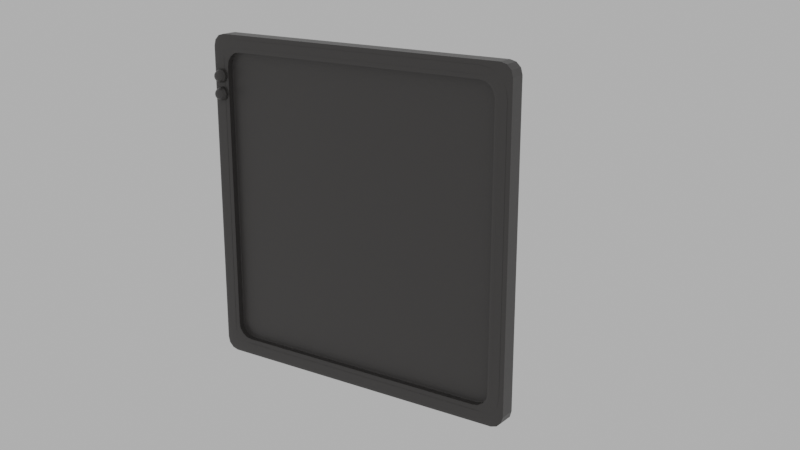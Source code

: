 # Source: monitor.blend  (saved by Blender 2.93.21; exported with 4.5.12 LTS)
import bpy
from mathutils import Matrix  # noqa: F401  (used for matrix-valued properties, if any)

bpy.ops.wm.read_factory_settings(use_empty=True)
scene = bpy.context.scene
scene.name = 'Scene'

# ---- collections
col_collection = bpy.data.collections.new('Collection'); scene.collection.children.link(col_collection)

# ---- materials (node trees are filled in below, after node groups)
mat_material = bpy.data.materials.new('Material')
mat_material.alpha_threshold = 0.0
mat_material.use_transparent_shadow = False
mat_material.line_color = (0.0, 0.0, 0.0, 1.0)

# ---- material node trees
mat_material.use_nodes = True; mat_material.node_tree.nodes.clear()
_N = mat_material.node_tree.nodes; _L = mat_material.node_tree.links
n0 = _N.new('ShaderNodeOutputMaterial'); n0.name = 'Material Output'; n0.location = (300, 300)
n1 = _N.new('ShaderNodeBsdfPrincipled'); n1.name = 'Principled BSDF'; n1.location = (10, 300)
n1.distribution = 'GGX'
n1.subsurface_method = 'BURLEY'
n1.inputs[0].default_value = (0.05222, 0.04925, 0.04798, 1.0)
n1.inputs[2].default_value = 0.4
n1.inputs[3].default_value = 1.45
n1.inputs[27].default_value = (0.0, 0.0, 0.0, 1.0)
n1.inputs[28].default_value = 1.0
_L.new(n1.outputs[0], n0.inputs[0])
n0.is_active_output = True

# ---- world
world_world = bpy.data.worlds.new('World'); scene.world = world_world
world_world.use_nodes = True; world_world.node_tree.nodes.clear()
_N = world_world.node_tree.nodes; _L = world_world.node_tree.links
n0 = _N.new('ShaderNodeOutputWorld'); n0.name = 'World Output'; n0.location = (300, 300)
n1 = _N.new('ShaderNodeBackground'); n1.name = 'Background'; n1.location = (10, 300)
n1.inputs[0].default_value = (0.686, 0.686, 0.686, 1.0)
n1.inputs[1].default_value = 0.7
_L.new(n1.outputs[0], n0.inputs[0])
n0.is_active_output = True
world_world.color = (0.05088, 0.05088, 0.05088)
world_world.use_sun_shadow = False
world_world.sun_shadow_jitter_overblur = 0.0

# ---- cameras
cam_x = bpy.data.cameras.new('Камера')

# ---- meshes
me_cube = bpy.data.meshes.new('Cube')
me_cube.from_pydata([(0.81, -0.1485, 0.81), (0.81, -0.2385, 0.9), (0.9, -0.2385, 0.81), (0.81, -0.1554, 0.8444), (0.81, -0.1749, 0.8736), (0.8444, -0.1554, 0.81), (0.8453, -0.1637, 0.8453), (0.8435, -0.1795, 0.8691), (0.862, -0.1866, 0.862), (0.8444, -0.2385, 0.8931), (0.8736, -0.2385, 0.8736), (0.81, -0.2041, 0.8931), (0.8453, -0.2032, 0.8849), (0.8691, -0.205, 0.8691), (0.8931, -0.2041, 0.81), (0.8736, -0.1749, 0.81), (0.8931, -0.2385, 0.8444), (0.8849, -0.2032, 0.8453), (0.8691, -0.1795, 0.8435), (0.81, -0.2385, -0.9), (0.81, -0.1485, -0.81), (0.9, -0.2385, -0.81), (0.81, -0.2041, -0.8931), (0.81, -0.1749, -0.8736), (0.8444, -0.2385, -0.8931), (0.8453, -0.2032, -0.8849), (0.8435, -0.1795, -0.8691), (0.862, -0.1866, -0.862), (0.8444, -0.1554, -0.81), (0.8736, -0.1749, -0.81), (0.81, -0.1554, -0.8444), (0.8453, -0.1637, -0.8453), (0.8691, -0.1795, -0.8435), (0.8931, -0.2385, -0.8444), (0.8736, -0.2385, -0.8736), (0.8931, -0.2041, -0.81), (0.8849, -0.2032, -0.8453), (0.8691, -0.205, -0.8691), (-0.81, -0.1485, 0.81), (-0.9, -0.2385, 0.81), (-0.81, -0.2385, 0.9), (-0.8444, -0.1554, 0.81), (-0.8736, -0.1749, 0.81), (-0.81, -0.1554, 0.8444), (-0.8453, -0.1637, 0.8453), (-0.8691, -0.1795, 0.8435), (-0.862, -0.1866, 0.862), (-0.8931, -0.2385, 0.8444), (-0.8736, -0.2385, 0.8736), (-0.8931, -0.2041, 0.81), (-0.8849, -0.2032, 0.8453), (-0.8691, -0.205, 0.8691), (-0.81, -0.2041, 0.8931), (-0.81, -0.1749, 0.8736), (-0.8444, -0.2385, 0.8931), (-0.8453, -0.2032, 0.8849), (-0.8435, -0.1795, 0.8691), (-0.9, -0.2385, -0.81), (-0.81, -0.1485, -0.81), (-0.81, -0.2385, -0.9), (-0.8931, -0.2041, -0.81), (-0.8736, -0.1749, -0.81), (-0.8931, -0.2385, -0.8444), (-0.8849, -0.2032, -0.8453), (-0.8691, -0.1795, -0.8435), (-0.862, -0.1866, -0.862), (-0.81, -0.1554, -0.8444), (-0.81, -0.1749, -0.8736), (-0.8444, -0.1554, -0.81), (-0.8453, -0.1637, -0.8453), (-0.8435, -0.1795, -0.8691), (-0.8444, -0.2385, -0.8931), (-0.8736, -0.2385, -0.8736), (-0.81, -0.2041, -0.8931), (-0.8453, -0.2032, -0.8849), (-0.8691, -0.205, -0.8691), (0.9266, 1.0, 0.9266), (0.9266, 0.9266, 1.0), (1.0, 0.9266, 0.9266), (0.9266, 0.9902, 0.9632), (0.9632, 0.9902, 0.9266), (0.9617, 0.9807, 0.9617), (0.9632, 0.9266, 0.9902), (0.9266, 0.9632, 0.9902), (0.9617, 0.9617, 0.9807), (0.9902, 0.9632, 0.9266), (0.9902, 0.9266, 0.9632), (0.9807, 0.9617, 0.9617), (0.9266, 1.0, -0.9266), (1.0, 0.9266, -0.9266), (0.9266, 0.9266, -1.0), (0.9632, 0.9902, -0.9266), (0.9266, 0.9902, -0.9632), (0.9617, 0.9807, -0.9617), (0.9902, 0.9266, -0.9632), (0.9902, 0.9632, -0.9266), (0.9807, 0.9617, -0.9617), (0.9266, 0.9632, -0.9902), (0.9632, 0.9266, -0.9902), (0.9617, 0.9617, -0.9807), (0.9266, -0.9266, 1.0), (0.9266, -1.0, 0.9266), (1.0, -0.9266, 0.9266), (0.9266, -0.9632, 0.9902), (0.9632, -0.9266, 0.9902), (0.9617, -0.9617, 0.9807), (0.9632, -0.9902, 0.9266), (0.9266, -0.9902, 0.9632), (0.9617, -0.9807, 0.9617), (0.9902, -0.9266, 0.9632), (0.9902, -0.9632, 0.9266), (0.9807, -0.9617, 0.9617), (0.9266, -1.0, -0.9266), (0.9266, -0.9266, -1.0), (1.0, -0.9266, -0.9266), (0.9266, -0.9891, -0.9626), (0.9626, -0.9891, -0.9266), (0.9615, -0.9809, -0.9615), (0.9626, -0.9266, -0.9891), (0.9266, -0.9626, -0.9891), (0.9615, -0.9615, -0.9809), (0.9891, -0.9626, -0.9266), (0.9891, -0.9266, -0.9626), (0.9809, -0.9615, -0.9615), (-0.9266, 0.9266, 1.0), (-0.9266, 1.0, 0.9266), (-1.0, 0.9266, 0.9266), (-0.9266, 0.9632, 0.9902), (-0.9632, 0.9266, 0.9902), (-0.9617, 0.9617, 0.9807), (-0.9632, 0.9902, 0.9266), (-0.9266, 0.9902, 0.9632), (-0.9617, 0.9807, 0.9617), (-0.9902, 0.9266, 0.9632), (-0.9902, 0.9632, 0.9266), (-0.9807, 0.9617, 0.9617), (-1.0, 0.9266, -0.9266), (-0.9266, 1.0, -0.9266), (-0.9266, 0.9266, -1.0), (-0.9902, 0.9632, -0.9266), (-0.9902, 0.9266, -0.9632), (-0.9807, 0.9617, -0.9617), (-0.9266, 0.9902, -0.9632), (-0.9632, 0.9902, -0.9266), (-0.9617, 0.9807, -0.9617), (-0.9632, 0.9266, -0.9902), (-0.9266, 0.9632, -0.9902), (-0.9617, 0.9617, -0.9807), (-0.9266, -0.9266, 1.0), (-1.0, -0.9266, 0.9266), (-0.9266, -1.0, 0.9266), (-0.9632, -0.9266, 0.9902), (-0.9266, -0.9632, 0.9902), (-0.9617, -0.9617, 0.9807), (-0.9902, -0.9632, 0.9266), (-0.9902, -0.9266, 0.9632), (-0.9807, -0.9617, 0.9617), (-0.9266, -0.9902, 0.9632), (-0.9632, -0.9902, 0.9266), (-0.9617, -0.9807, 0.9617), (-1.0, -0.9266, -0.9266), (-0.9266, -0.9266, -1.0), (-0.9266, -1.0, -0.9266), (-0.9902, -0.9266, -0.9632), (-0.9902, -0.9632, -0.9266), (-0.9807, -0.9617, -0.9617), (-0.9266, -0.9632, -0.9902), (-0.9632, -0.9266, -0.9902), (-0.9617, -0.9617, -0.9807), (-0.9632, -0.9902, -0.9266), (-0.9266, -0.9902, -0.9632), (-0.9617, -0.9807, -0.9617), (-0.9266, -1.0, 0.9266), (-0.8736, -0.9266, 0.8736), (-0.9001, -0.9902, 0.9001), (-0.8807, -0.9633, 0.8807), (-0.8172, -1.0, 0.9734), (-0.81, -0.9266, 0.9), (-0.8136, -0.9902, 0.9367), (-0.811, -0.9633, 0.9098), (-0.8444, -0.9266, 0.8931), (-0.8731, -1.0, 0.9623), (-0.8483, -0.9633, 0.9024), (-0.8588, -0.9902, 0.9277), (0.8731, -1.0, 0.9623), (0.8444, -0.9266, 0.8931), (0.8588, -0.9902, 0.9277), (0.8483, -0.9633, 0.9024), (0.9623, -1.0, 0.8731), (0.8931, -0.9266, 0.8444), (0.9277, -0.9902, 0.8588), (0.9024, -0.9633, 0.8483), (0.9734, -1.0, -0.8172), (0.9, -0.9266, -0.81), (0.9367, -0.9902, -0.8136), (0.9098, -0.9633, -0.811), (0.9734, -1.0, 0.8172), (0.9, -0.9266, 0.81), (0.9367, -0.9902, 0.8136), (0.9098, -0.9633, 0.811), (0.9623, -1.0, -0.8731), (0.8931, -0.9266, -0.8444), (0.9277, -0.9902, -0.8588), (0.9024, -0.9633, -0.8483), (0.9266, -1.0, 0.9266), (0.8736, -0.9266, 0.8736), (0.9001, -0.9902, 0.9001), (0.8807, -0.9633, 0.8807), (0.9266, -1.0, -0.9266), (0.8736, -0.9266, -0.8736), (0.9001, -0.9902, -0.9001), (0.8807, -0.9633, -0.8807), (0.8172, -1.0, 0.9734), (0.81, -0.9266, 0.9), (0.8136, -0.9902, 0.9367), (0.811, -0.9633, 0.9098), (-0.9734, -1.0, -0.8172), (-0.9, -0.9266, -0.81), (-0.9367, -0.9902, -0.8136), (-0.9098, -0.9633, -0.811), (-0.9734, -1.0, 0.8172), (-0.9, -0.9266, 0.81), (-0.9367, -0.9902, 0.8136), (-0.9098, -0.9633, 0.811), (-0.9623, -1.0, -0.8731), (-0.8931, -0.9266, -0.8444), (-0.9277, -0.9902, -0.8588), (-0.9024, -0.9633, -0.8483), (-0.8736, -0.9266, -0.8736), (-0.9266, -1.0, -0.9266), (-0.8807, -0.9633, -0.8807), (-0.9001, -0.9902, -0.9001), (-0.8931, -0.9266, 0.8444), (-0.9623, -1.0, 0.8731), (-0.9024, -0.9633, 0.8483), (-0.9277, -0.9902, 0.8588), (-0.8731, -1.0, -0.9623), (-0.8444, -0.9266, -0.8931), (-0.8588, -0.9902, -0.9277), (-0.8483, -0.9633, -0.9024), (0.8172, -1.0, -0.9734), (0.81, -0.9266, -0.9), (0.8136, -0.9902, -0.9367), (0.811, -0.9633, -0.9098), (0.8731, -1.0, -0.9623), (0.8444, -0.9266, -0.8931), (0.8588, -0.9902, -0.9277), (0.8483, -0.9633, -0.9024), (-0.8172, -1.0, -0.9734), (-0.81, -0.9266, -0.9), (-0.8136, -0.9902, -0.9367), (-0.811, -0.9633, -0.9098)], [], [(138, 90, 113, 161), (229, 162, 112, 208, 244, 240, 248, 236), (160, 149, 126, 136), (232, 47, 48, 173), (112, 101, 150, 162, 229, 224, 216, 220, 233, 172, 181, 176, 212, 184, 204, 188, 196, 192, 200, 208), (77, 124, 148, 100), (89, 78, 102, 114), (221, 39, 47, 232), (185, 9, 10, 205), (201, 33, 34, 209), (0, 5, 6, 3), (3, 6, 7, 4), (5, 15, 18, 6), (6, 18, 8, 7), (1, 11, 12, 9), (9, 12, 13, 10), (11, 4, 7, 12), (12, 7, 8, 13), (2, 16, 17, 14), (14, 17, 18, 15), (16, 10, 13, 17), (17, 13, 8, 18), (19, 24, 25, 22), (22, 25, 26, 23), (24, 34, 37, 25), (25, 37, 27, 26), (20, 30, 31, 28), (28, 31, 32, 29), (30, 23, 26, 31), (31, 26, 27, 32), (21, 35, 36, 33), (33, 36, 37, 34), (35, 29, 32, 36), (36, 32, 27, 37), (38, 43, 44, 41), (41, 44, 45, 42), (43, 53, 56, 44), (44, 56, 46, 45), (39, 49, 50, 47), (47, 50, 51, 48), (49, 42, 45, 50), (50, 45, 46, 51), (40, 54, 55, 52), (52, 55, 56, 53), (54, 48, 51, 55), (55, 51, 46, 56), (57, 62, 63, 60), (60, 63, 64, 61), (62, 72, 75, 63), (63, 75, 65, 64), (58, 68, 69, 66), (66, 69, 70, 67), (68, 61, 64, 69), (69, 64, 65, 70), (59, 73, 74, 71), (71, 74, 75, 72), (73, 67, 70, 74), (74, 70, 65, 75), (245, 24, 19, 241), (249, 59, 71, 237), (237, 71, 72, 228), (57, 39, 221, 217), (19, 22, 73, 59), (22, 23, 67, 73), (23, 30, 66, 67), (30, 20, 58, 66), (2, 14, 35, 21), (14, 15, 29, 35), (15, 5, 28, 29), (5, 0, 20, 28), (38, 41, 68, 58), (41, 42, 61, 68), (42, 49, 60, 61), (49, 39, 57, 60), (189, 16, 2, 197), (213, 1, 9, 185), (193, 21, 33, 201), (205, 10, 16, 189), (177, 40, 1, 213), (180, 54, 40, 177), (173, 48, 54, 180), (228, 72, 62, 225), (40, 52, 11, 1), (52, 53, 4, 11), (53, 43, 3, 4), (43, 38, 0, 3), (241, 19, 59, 249), (225, 62, 57, 217), (209, 34, 24, 245), (2, 21, 193, 197), (58, 20, 0, 38), (76, 79, 81, 80), (79, 83, 84, 81), (77, 82, 84, 83), (82, 86, 87, 84), (78, 85, 87, 86), (85, 80, 81, 87), (81, 84, 87), (88, 91, 93, 92), (91, 95, 96, 93), (89, 94, 96, 95), (94, 98, 99, 96), (90, 97, 99, 98), (97, 92, 93, 99), (93, 96, 99), (100, 103, 105, 104), (103, 107, 108, 105), (101, 106, 108, 107), (106, 110, 111, 108), (102, 109, 111, 110), (109, 104, 105, 111), (105, 108, 111), (112, 115, 117, 116), (115, 119, 120, 117), (113, 118, 120, 119), (118, 122, 123, 120), (114, 121, 123, 122), (121, 116, 117, 123), (117, 120, 123), (124, 127, 129, 128), (127, 131, 132, 129), (125, 130, 132, 131), (130, 134, 135, 132), (126, 133, 135, 134), (133, 128, 129, 135), (129, 132, 135), (136, 139, 141, 140), (139, 143, 144, 141), (137, 142, 144, 143), (142, 146, 147, 144), (138, 145, 147, 146), (145, 140, 141, 147), (141, 144, 147), (148, 151, 153, 152), (151, 155, 156, 153), (149, 154, 156, 155), (154, 158, 159, 156), (150, 157, 159, 158), (157, 152, 153, 159), (153, 156, 159), (160, 163, 165, 164), (163, 167, 168, 165), (161, 166, 168, 167), (166, 170, 171, 168), (162, 169, 171, 170), (169, 164, 165, 171), (165, 168, 171), (78, 89, 95, 85), (85, 95, 91, 80), (80, 91, 88, 76), (77, 100, 104, 82), (82, 104, 109, 86), (86, 109, 102, 78), (101, 112, 116, 106), (106, 116, 121, 110), (110, 121, 114, 102), (76, 125, 131, 79), (79, 131, 127, 83), (83, 127, 124, 77), (125, 137, 143, 130), (130, 143, 139, 134), (134, 139, 136, 126), (126, 149, 155, 133), (133, 155, 151, 128), (128, 151, 148, 124), (149, 160, 164, 154), (154, 164, 169, 158), (158, 169, 162, 150), (240, 244, 246, 242), (242, 246, 247, 243), (243, 247, 245, 241), (100, 148, 152, 103), (103, 152, 157, 107), (107, 157, 150, 101), (173, 180, 182, 175), (175, 182, 183, 174), (174, 183, 181, 172), (189, 197, 199, 191), (191, 199, 198, 190), (190, 198, 196, 188), (188, 204, 206, 190), (190, 206, 207, 191), (191, 207, 205, 189), (221, 232, 234, 223), (223, 234, 235, 222), (222, 235, 233, 220), (229, 236, 238, 231), (231, 238, 239, 230), (230, 239, 237, 228), (236, 248, 250, 238), (238, 250, 251, 239), (239, 251, 249, 237), (172, 233, 235, 174), (174, 235, 234, 175), (175, 234, 232, 173), (89, 114, 122, 94), (94, 122, 118, 98), (98, 118, 113, 90), (90, 138, 146, 97), (97, 146, 142, 92), (92, 142, 137, 88), (112, 162, 170, 115), (115, 170, 166, 119), (119, 166, 161, 113), (138, 161, 167, 145), (145, 167, 163, 140), (140, 163, 160, 136), (176, 181, 183, 178), (178, 183, 182, 179), (179, 182, 180, 177), (192, 196, 198, 194), (194, 198, 199, 195), (195, 199, 197, 193), (193, 201, 203, 195), (195, 203, 202, 194), (194, 202, 200, 192), (185, 205, 207, 187), (187, 207, 206, 186), (186, 206, 204, 184), (177, 213, 215, 179), (179, 215, 214, 178), (178, 214, 212, 176), (217, 221, 223, 219), (219, 223, 222, 218), (218, 222, 220, 216), (216, 224, 226, 218), (218, 226, 227, 219), (219, 227, 225, 217), (209, 245, 247, 211), (211, 247, 246, 210), (210, 246, 244, 208), (241, 249, 251, 243), (243, 251, 250, 242), (242, 250, 248, 240), (184, 212, 214, 186), (186, 214, 215, 187), (187, 215, 213, 185), (201, 209, 211, 203), (203, 211, 210, 202), (202, 210, 208, 200), (224, 229, 231, 226), (226, 231, 230, 227), (227, 230, 228, 225), (137, 125, 76, 88)])
_uv = me_cube.uv_layers.new(name='UVMap')
_uv.uv.foreach_set('vector', [0.1342, 0.5092, 0.3658, 0.5092, 0.3658, 0.7408, 0.1342, 0.7408, 0.3842, 0.9908, 0.3842, 0.9908, 0.3842, 0.7592, 0.3842, 0.7592, 0.3797, 0.7659, 0.3783, 0.7728, 0.3783, 0.9772, 0.3797, 0.9841, 0.3842, 0.009178, 0.6158, 0.009178, 0.6158, 0.2408, 0.3842, 0.2408, 0.6173, 0.1419, 0.6173, 0.2375, 0.625, 0.2375, 0.625, 0.1419, 0.3842, 0.7592, 0.6158, 0.7592, 0.6158, 0.9908, 0.3842, 0.9908, 0.3842, 0.9908, 0.3909, 0.9953, 0.3978, 0.9967, 0.6022, 0.9967, 0.6091, 0.9953, 0.6158, 0.9908, 0.6203, 0.9841, 0.6217, 0.9772, 0.6217, 0.7728, 0.6203, 0.7659, 0.6158, 0.7592, 0.6091, 0.7547, 0.6022, 0.7533, 0.3978, 0.7533, 0.3909, 0.7547, 0.3842, 0.7592, 0.6342, 0.5092, 0.8658, 0.5092, 0.8658, 0.7408, 0.6342, 0.7408, 0.3842, 0.5092, 0.6158, 0.5092, 0.6158, 0.7408, 0.3842, 0.7408, 0.6125, 0.1419, 0.6125, 0.2375, 0.6173, 0.2375, 0.6173, 0.1419, 0.6327, 0.6081, 0.6327, 0.5125, 0.625, 0.5125, 0.625, 0.6081, 0.3827, 0.6081, 0.3827, 0.5125, 0.375, 0.5125, 0.375, 0.6081, 0.6125, 0.4875, 0.6125, 0.4923, 0.6174, 0.4924, 0.6173, 0.4875, 0.6173, 0.4875, 0.6174, 0.4924, 0.625, 0.4922, 0.625, 0.4875, 0.6125, 0.4923, 0.6125, 0.5, 0.6172, 0.5, 0.6174, 0.4924, 0.6174, 0.4924, 0.6172, 0.5, 0.6232, 0.5, 0.625, 0.4922, 0.6375, 0.5125, 0.6375, 0.5077, 0.6326, 0.5076, 0.6327, 0.5125, 0.6327, 0.5125, 0.6326, 0.5076, 0.625, 0.5078, 0.625, 0.5125, 0.6375, 0.5077, 0.6375, 0.5, 0.6328, 0.5, 0.6326, 0.5076, 0.6326, 0.5076, 0.6328, 0.5, 0.6232, 0.5, 0.625, 0.5078, 0.6125, 0.5125, 0.6173, 0.5125, 0.6174, 0.5076, 0.6125, 0.5077, 0.6125, 0.5077, 0.6174, 0.5076, 0.6172, 0.5, 0.6125, 0.5, 0.6173, 0.5125, 0.625, 0.5125, 0.625, 0.5078, 0.6174, 0.5076, 0.6174, 0.5076, 0.625, 0.5078, 0.6232, 0.5, 0.6172, 0.5, 0.3625, 0.5125, 0.3673, 0.5125, 0.3674, 0.5076, 0.3625, 0.5077, 0.3625, 0.5077, 0.3674, 0.5076, 0.3672, 0.5, 0.3625, 0.5, 0.3673, 0.5125, 0.375, 0.5125, 0.375, 0.5078, 0.3674, 0.5076, 0.3674, 0.5076, 0.375, 0.5078, 0.375, 0.5018, 0.3672, 0.5, 0.3875, 0.4875, 0.3827, 0.4875, 0.3826, 0.4924, 0.3875, 0.4923, 0.3875, 0.4923, 0.3826, 0.4924, 0.3828, 0.5, 0.3875, 0.5, 0.3827, 0.4875, 0.375, 0.4875, 0.375, 0.4922, 0.3826, 0.4924, 0.3826, 0.4924, 0.375, 0.4922, 0.375, 0.5018, 0.3828, 0.5, 0.3875, 0.5125, 0.3875, 0.5077, 0.3826, 0.5076, 0.3827, 0.5125, 0.3827, 0.5125, 0.3826, 0.5076, 0.375, 0.5078, 0.375, 0.5125, 0.3875, 0.5077, 0.3875, 0.5, 0.3828, 0.5, 0.3826, 0.5076, 0.3826, 0.5076, 0.3828, 0.5, 0.375, 0.5018, 0.375, 0.5078, 0.6125, 0.2625, 0.6173, 0.2625, 0.6174, 0.2576, 0.6125, 0.2577, 0.6125, 0.2577, 0.6174, 0.2576, 0.6172, 0.25, 0.6125, 0.25, 0.6173, 0.2625, 0.625, 0.2625, 0.625, 0.2578, 0.6174, 0.2576, 0.6174, 0.2576, 0.625, 0.2578, 0.6197, 0.25, 0.6172, 0.25, 0.6125, 0.2375, 0.6125, 0.2423, 0.6174, 0.2424, 0.6173, 0.2375, 0.6173, 0.2375, 0.6174, 0.2424, 0.625, 0.2422, 0.625, 0.2375, 0.6125, 0.2423, 0.6125, 0.25, 0.6172, 0.25, 0.6174, 0.2424, 0.6174, 0.2424, 0.6172, 0.25, 0.625, 0.2447, 0.625, 0.2422, 0.8625, 0.5125, 0.8673, 0.5125, 0.8674, 0.5076, 0.8625, 0.5077, 0.8625, 0.5077, 0.8674, 0.5076, 0.8672, 0.5, 0.8625, 0.5, 0.8673, 0.5125, 0.875, 0.5125, 0.875, 0.5078, 0.8674, 0.5076, 0.8674, 0.5076, 0.875, 0.5078, 0.8697, 0.5, 0.8672, 0.5, 0.3875, 0.2375, 0.3827, 0.2375, 0.3826, 0.2424, 0.3875, 0.2423, 0.3875, 0.2423, 0.3826, 0.2424, 0.3828, 0.25, 0.3875, 0.25, 0.3827, 0.2375, 0.375, 0.2375, 0.375, 0.2422, 0.3826, 0.2424, 0.3826, 0.2424, 0.375, 0.2422, 0.3803, 0.25, 0.3828, 0.25, 0.3875, 0.2625, 0.3875, 0.2577, 0.3826, 0.2576, 0.3827, 0.2625, 0.3827, 0.2625, 0.3826, 0.2576, 0.375, 0.2578, 0.375, 0.2625, 0.3875, 0.2577, 0.3875, 0.25, 0.3828, 0.25, 0.3826, 0.2576, 0.3826, 0.2576, 0.3828, 0.25, 0.375, 0.2553, 0.375, 0.2578, 0.1375, 0.5125, 0.1375, 0.5077, 0.1326, 0.5076, 0.1327, 0.5125, 0.1327, 0.5125, 0.1326, 0.5076, 0.125, 0.5078, 0.125, 0.5125, 0.1375, 0.5077, 0.1375, 0.5, 0.1328, 0.5, 0.1326, 0.5076, 0.1326, 0.5076, 0.1328, 0.5, 0.125, 0.5053, 0.125, 0.5078, 0.3673, 0.6081, 0.3673, 0.5125, 0.3625, 0.5125, 0.3625, 0.6081, 0.1375, 0.6081, 0.1375, 0.5125, 0.1327, 0.5125, 0.1327, 0.6081, 0.1327, 0.6081, 0.1327, 0.5125, 0.125, 0.5125, 0.125, 0.6081, 0.3875, 0.2375, 0.6125, 0.2375, 0.6125, 0.1419, 0.3875, 0.1419, 0.3625, 0.5125, 0.3625, 0.5077, 0.1375, 0.5077, 0.1375, 0.5125, 0.3625, 0.5077, 0.3625, 0.5, 0.1375, 0.5, 0.1375, 0.5077, 0.375, 0.4875, 0.3827, 0.4875, 0.3827, 0.2625, 0.375, 0.2625, 0.3827, 0.4875, 0.3875, 0.4875, 0.3875, 0.2625, 0.3827, 0.2625, 0.6125, 0.5125, 0.6125, 0.5077, 0.3875, 0.5077, 0.3875, 0.5125, 0.6125, 0.5077, 0.6125, 0.5, 0.3875, 0.5, 0.3875, 0.5077, 0.6125, 0.5, 0.6125, 0.4923, 0.3875, 0.4923, 0.3875, 0.5, 0.6125, 0.4923, 0.6125, 0.4875, 0.3875, 0.4875, 0.3875, 0.4923, 0.6125, 0.2625, 0.6125, 0.2577, 0.3875, 0.2577, 0.3875, 0.2625, 0.6125, 0.2577, 0.6125, 0.25, 0.3875, 0.25, 0.3875, 0.2577, 0.6125, 0.25, 0.6125, 0.2423, 0.3875, 0.2423, 0.3875, 0.25, 0.6125, 0.2423, 0.6125, 0.2375, 0.3875, 0.2375, 0.3875, 0.2423, 0.6173, 0.6081, 0.6173, 0.5125, 0.6125, 0.5125, 0.6125, 0.6081, 0.6375, 0.6081, 0.6375, 0.5125, 0.6327, 0.5125, 0.6327, 0.6081, 0.3875, 0.6081, 0.3875, 0.5125, 0.3827, 0.5125, 0.3827, 0.6081, 0.625, 0.6081, 0.625, 0.5125, 0.6173, 0.5125, 0.6173, 0.6081, 0.8625, 0.6081, 0.8625, 0.5125, 0.6375, 0.5125, 0.6375, 0.6081, 0.8673, 0.6081, 0.8673, 0.5125, 0.8625, 0.5125, 0.8625, 0.6081, 0.875, 0.6081, 0.875, 0.5125, 0.8673, 0.5125, 0.8673, 0.6081, 0.375, 0.1419, 0.375, 0.2375, 0.3827, 0.2375, 0.3827, 0.1419, 0.8625, 0.5125, 0.8625, 0.5077, 0.6375, 0.5077, 0.6375, 0.5125, 0.8625, 0.5077, 0.8625, 0.5, 0.6375, 0.5, 0.6375, 0.5077, 0.625, 0.2625, 0.6173, 0.2625, 0.6173, 0.4875, 0.625, 0.4875, 0.6173, 0.2625, 0.6125, 0.2625, 0.6125, 0.4875, 0.6173, 0.4875, 0.3625, 0.6081, 0.3625, 0.5125, 0.1375, 0.5125, 0.1375, 0.6081, 0.3827, 0.1419, 0.3827, 0.2375, 0.3875, 0.2375, 0.3875, 0.1419, 0.375, 0.6081, 0.375, 0.5125, 0.3673, 0.5125, 0.3673, 0.6081, 0.6125, 0.5125, 0.3875, 0.5125, 0.3875, 0.6081, 0.6125, 0.6081, 0.3875, 0.2625, 0.3875, 0.4875, 0.6125, 0.4875, 0.6125, 0.2625, 0.6158, 0.4908, 0.6204, 0.4908, 0.6202, 0.4952, 0.6158, 0.4954, 0.6204, 0.4908, 0.625, 0.4908, 0.625, 0.4952, 0.6202, 0.4952, 0.6342, 0.5092, 0.6296, 0.5092, 0.6298, 0.5048, 0.6342, 0.5046, 0.6296, 0.5092, 0.625, 0.5092, 0.625, 0.5048, 0.6298, 0.5048, 0.6158, 0.5092, 0.6158, 0.5046, 0.6202, 0.5048, 0.6204, 0.5092, 0.6158, 0.5046, 0.6158, 0.5, 0.6202, 0.5, 0.6202, 0.5048, 0.6202, 0.4952, 0.625, 0.4952, 0.6202, 0.5, 0.3842, 0.4908, 0.3842, 0.4954, 0.3798, 0.4952, 0.3796, 0.4908, 0.3842, 0.4954, 0.3842, 0.5, 0.3798, 0.5, 0.3798, 0.4952, 0.3842, 0.5092, 0.3796, 0.5092, 0.3798, 0.5048, 0.3842, 0.5046, 0.3796, 0.5092, 0.375, 0.5092, 0.375, 0.5048, 0.3798, 0.5048, 0.3658, 0.5092, 0.3658, 0.5046, 0.3702, 0.5048, 0.3704, 0.5092, 0.3658, 0.5046, 0.3658, 0.5, 0.3702, 0.5, 0.3702, 0.5048, 0.3798, 0.4952, 0.3798, 0.5, 0.375, 0.4952, 0.6342, 0.7408, 0.6342, 0.7454, 0.6298, 0.7452, 0.6296, 0.7408, 0.6238, 0.7592, 0.625, 0.7592, 0.625, 0.7548, 0.6226, 0.7548, 0.6158, 0.7592, 0.6158, 0.7546, 0.6202, 0.7548, 0.6204, 0.7592, 0.6158, 0.7546, 0.6158, 0.75, 0.6202, 0.75, 0.6202, 0.7548, 0.6158, 0.7408, 0.6204, 0.7408, 0.6202, 0.7452, 0.6158, 0.7454, 0.6204, 0.7408, 0.625, 0.7408, 0.625, 0.7452, 0.6202, 0.7452, 0.6226, 0.7548, 0.6202, 0.75, 0.6202, 0.75, 0.3842, 0.7592, 0.3797, 0.7592, 0.3798, 0.7548, 0.3842, 0.7547, 0.3658, 0.7486, 0.3658, 0.75, 0.3702, 0.75, 0.3702, 0.7476, 0.3658, 0.7408, 0.3703, 0.7408, 0.3702, 0.7452, 0.3658, 0.7453, 0.3703, 0.7408, 0.375, 0.7408, 0.375, 0.7452, 0.3702, 0.7452, 0.3842, 0.7408, 0.3842, 0.7453, 0.3798, 0.7452, 0.3797, 0.7408, 0.3842, 0.7453, 0.3842, 0.75, 0.3798, 0.75, 0.3798, 0.7452, 0.3798, 0.7548, 0.3786, 0.7536, 0.3786, 0.7536, 0.8658, 0.5092, 0.8658, 0.5046, 0.8702, 0.5048, 0.8704, 0.5092, 0.6238, 0.2592, 0.625, 0.2592, 0.625, 0.2548, 0.6226, 0.2548, 0.6158, 0.2592, 0.6158, 0.2546, 0.6202, 0.2548, 0.6204, 0.2592, 0.6158, 0.2546, 0.6158, 0.25, 0.6202, 0.25, 0.6202, 0.2548, 0.6158, 0.2408, 0.6204, 0.2408, 0.6202, 0.2452, 0.6158, 0.2454, 0.6204, 0.2408, 0.625, 0.2408, 0.625, 0.2452, 0.6202, 0.2452, 0.6226, 0.2548, 0.6202, 0.25, 0.6202, 0.25, 0.3842, 0.2408, 0.3842, 0.2454, 0.3798, 0.2452, 0.3796, 0.2408, 0.3842, 0.2454, 0.3842, 0.25, 0.3798, 0.25, 0.3798, 0.2452, 0.3842, 0.2592, 0.3796, 0.2592, 0.3798, 0.2548, 0.3842, 0.2546, 0.1342, 0.5012, 0.1342, 0.5, 0.1298, 0.5, 0.1298, 0.5024, 0.1342, 0.5092, 0.1296, 0.5092, 0.1298, 0.5048, 0.1342, 0.5046, 0.1296, 0.5092, 0.125, 0.5092, 0.125, 0.5048, 0.1298, 0.5048, 0.3798, 0.2452, 0.3798, 0.25, 0.375, 0.2452, 0.8658, 0.7408, 0.8704, 0.7408, 0.8702, 0.7452, 0.8658, 0.7454, 0.6238, 0.009178, 0.625, 0.009178, 0.625, 0.004789, 0.6226, 0.004789, 0.6158, 0.009178, 0.6158, 0.004595, 0.6202, 0.004789, 0.6204, 0.009178, 0.6158, 0.004595, 0.6158, 0.0, 0.6202, 0.0, 0.6202, 0.004789, 0.6158, 0.9908, 0.6204, 0.9908, 0.6202, 0.9952, 0.6158, 0.9954, 0.6204, 0.9908, 0.625, 0.9908, 0.625, 0.9952, 0.6202, 0.9952, 0.6226, 0.004789, 0.6202, 0.0, 0.6202, 0.0, 0.3842, 0.009178, 0.3796, 0.009178, 0.3798, 0.004789, 0.3842, 0.004595, 0.1262, 0.7408, 0.125, 0.7408, 0.125, 0.7452, 0.1274, 0.7452, 0.1342, 0.7408, 0.1342, 0.7454, 0.1298, 0.7452, 0.1296, 0.7408, 0.1342, 0.7454, 0.1342, 0.75, 0.1298, 0.75, 0.1298, 0.7452, 0.3842, 0.9908, 0.3842, 0.9954, 0.3798, 0.9952, 0.3796, 0.9908, 0.3842, 0.001226, 0.3842, 0.0, 0.3798, 0.0, 0.3798, 0.002417, 0.3798, 0.004789, 0.375, 0.004789, 0.3798, 0.0, 0.6158, 0.5092, 0.3842, 0.5092, 0.3842, 0.5046, 0.6158, 0.5046, 0.6158, 0.5046, 0.3842, 0.5046, 0.3842, 0.4954, 0.6158, 0.4954, 0.6158, 0.4954, 0.3842, 0.4954, 0.3842, 0.4908, 0.6158, 0.4908, 0.6342, 0.5092, 0.6342, 0.7408, 0.6296, 0.7408, 0.6296, 0.5092, 0.6296, 0.5092, 0.6296, 0.7408, 0.6204, 0.7408, 0.6204, 0.5092, 0.6204, 0.5092, 0.6204, 0.7408, 0.6158, 0.7408, 0.6158, 0.5092, 0.6158, 0.7592, 0.3842, 0.7592, 0.3842, 0.7547, 0.6158, 0.7546, 0.6158, 0.7546, 0.3842, 0.7547, 0.3842, 0.7453, 0.6158, 0.7454, 0.6158, 0.7454, 0.3842, 0.7453, 0.3842, 0.7408, 0.6158, 0.7408, 0.6158, 0.4908, 0.6158, 0.2592, 0.6204, 0.2592, 0.6204, 0.4908, 0.6204, 0.4908, 0.6204, 0.2592, 0.625, 0.2592, 0.625, 0.4908, 0.6342, 0.5046, 0.8658, 0.5046, 0.8658, 0.5092, 0.6342, 0.5092, 0.6158, 0.2592, 0.3842, 0.2592, 0.3842, 0.2546, 0.6158, 0.2546, 0.6158, 0.2546, 0.3842, 0.2546, 0.3842, 0.2454, 0.6158, 0.2454, 0.6158, 0.2454, 0.3842, 0.2454, 0.3842, 0.2408, 0.6158, 0.2408, 0.6158, 0.2408, 0.6158, 0.009178, 0.6204, 0.009178, 0.6204, 0.2408, 0.6204, 0.2408, 0.6204, 0.009178, 0.625, 0.009178, 0.625, 0.2408, 0.8704, 0.5092, 0.8704, 0.7408, 0.8658, 0.7408, 0.8658, 0.5092, 0.6158, 0.009178, 0.3842, 0.009178, 0.3842, 0.004595, 0.6158, 0.004595, 0.6158, 0.004595, 0.3842, 0.004595, 0.3842, 0.0, 0.6158, 0.0, 0.6158, 0.9954, 0.3842, 0.9954, 0.3842, 0.9908, 0.6158, 0.9908, 0.3783, 0.7728, 0.3797, 0.7659, 0.384, 0.7677, 0.3829, 0.7733, 0.3829, 0.7733, 0.384, 0.7677, 0.3884, 0.7694, 0.3875, 0.7738, 0.3624, 0.6132, 0.3676, 0.6132, 0.3673, 0.6081, 0.3625, 0.6081, 0.6342, 0.7408, 0.8658, 0.7408, 0.8658, 0.7454, 0.6342, 0.7454, 0.625, 0.7592, 0.625, 0.9908, 0.6204, 0.9908, 0.6204, 0.7592, 0.6204, 0.7592, 0.6204, 0.9908, 0.6158, 0.9908, 0.6158, 0.7592, 0.875, 0.6081, 0.8673, 0.6081, 0.8669, 0.6132, 0.8754, 0.6132, 0.6092, 0.9842, 0.6116, 0.9806, 0.616, 0.9823, 0.6125, 0.9875, 0.6125, 0.9875, 0.616, 0.9823, 0.6203, 0.9841, 0.6158, 0.9908, 0.6173, 0.6081, 0.6125, 0.6081, 0.6124, 0.6132, 0.6176, 0.6132, 0.6056, 0.7634, 0.6012, 0.7625, 0.6017, 0.7579, 0.6073, 0.759, 0.6073, 0.759, 0.6017, 0.7579, 0.6022, 0.7533, 0.6091, 0.7547, 0.6091, 0.7547, 0.6158, 0.7592, 0.6125, 0.7625, 0.6073, 0.759, 0.6073, 0.759, 0.6125, 0.7625, 0.6092, 0.7658, 0.6056, 0.7634, 0.6169, 0.6132, 0.6254, 0.6132, 0.625, 0.6081, 0.6173, 0.6081, 0.6125, 0.1419, 0.6173, 0.1419, 0.6176, 0.1368, 0.6124, 0.1368, 0.6012, 0.9875, 0.6056, 0.9866, 0.6073, 0.991, 0.6017, 0.9921, 0.6017, 0.9921, 0.6073, 0.991, 0.6091, 0.9953, 0.6022, 0.9967, 0.3842, 0.9908, 0.3797, 0.9841, 0.384, 0.9823, 0.3875, 0.9875, 0.3875, 0.9875, 0.384, 0.9823, 0.3884, 0.9806, 0.3908, 0.9842, 0.1246, 0.6132, 0.1331, 0.6132, 0.1327, 0.6081, 0.125, 0.6081, 0.3797, 0.9841, 0.3783, 0.9772, 0.3829, 0.9767, 0.384, 0.9823, 0.384, 0.9823, 0.3829, 0.9767, 0.3875, 0.9762, 0.3884, 0.9806, 0.1324, 0.6132, 0.1376, 0.6132, 0.1375, 0.6081, 0.1327, 0.6081, 0.6158, 0.9908, 0.6091, 0.9953, 0.6073, 0.991, 0.6125, 0.9875, 0.6125, 0.9875, 0.6073, 0.991, 0.6056, 0.9866, 0.6092, 0.9842, 0.6254, 0.1368, 0.6169, 0.1368, 0.6173, 0.1419, 0.625, 0.1419, 0.3842, 0.5092, 0.3842, 0.7408, 0.3797, 0.7408, 0.3796, 0.5092, 0.3796, 0.5092, 0.3797, 0.7408, 0.3703, 0.7408, 0.3704, 0.5092, 0.3704, 0.5092, 0.3703, 0.7408, 0.3658, 0.7408, 0.3658, 0.5092, 0.3658, 0.5092, 0.1342, 0.5092, 0.1342, 0.5046, 0.3658, 0.5046, 0.3658, 0.5046, 0.1342, 0.5046, 0.1342, 0.5, 0.3658, 0.5, 0.3796, 0.4908, 0.3796, 0.2592, 0.3842, 0.2592, 0.3842, 0.4908, 0.3842, 0.7592, 0.3842, 0.9908, 0.3796, 0.9908, 0.3797, 0.7592, 0.3658, 0.75, 0.1342, 0.75, 0.1342, 0.7454, 0.3658, 0.7453, 0.3658, 0.7453, 0.1342, 0.7454, 0.1342, 0.7408, 0.3658, 0.7408, 0.1342, 0.5092, 0.1342, 0.7408, 0.1296, 0.7408, 0.1296, 0.5092, 0.1296, 0.5092, 0.1296, 0.7408, 0.125, 0.7408, 0.125, 0.5092, 0.3796, 0.2408, 0.3796, 0.009178, 0.3842, 0.009178, 0.3842, 0.2408, 0.6217, 0.9772, 0.6203, 0.9841, 0.616, 0.9823, 0.6171, 0.9767, 0.6171, 0.9767, 0.616, 0.9823, 0.6116, 0.9806, 0.6125, 0.9762, 0.8624, 0.6132, 0.8676, 0.6132, 0.8673, 0.6081, 0.8625, 0.6081, 0.3978, 0.7533, 0.6022, 0.7533, 0.6017, 0.7579, 0.3983, 0.7579, 0.3983, 0.7579, 0.6017, 0.7579, 0.6012, 0.7625, 0.3987, 0.7625, 0.3874, 0.6132, 0.6126, 0.6132, 0.6125, 0.6081, 0.3875, 0.6081, 0.3875, 0.6081, 0.3827, 0.6081, 0.3824, 0.6132, 0.3876, 0.6132, 0.3987, 0.7625, 0.3944, 0.7634, 0.3927, 0.759, 0.3983, 0.7579, 0.3983, 0.7579, 0.3927, 0.759, 0.3909, 0.7547, 0.3978, 0.7533, 0.6327, 0.6081, 0.625, 0.6081, 0.6246, 0.6132, 0.6331, 0.6132, 0.6116, 0.7694, 0.6092, 0.7658, 0.6125, 0.7625, 0.616, 0.7677, 0.616, 0.7677, 0.6125, 0.7625, 0.6158, 0.7592, 0.6203, 0.7659, 0.8625, 0.6081, 0.6375, 0.6081, 0.6374, 0.6132, 0.8626, 0.6132, 0.6125, 0.9762, 0.6125, 0.7738, 0.6171, 0.7733, 0.6171, 0.9767, 0.6171, 0.9767, 0.6171, 0.7733, 0.6217, 0.7728, 0.6217, 0.9772, 0.3875, 0.1419, 0.6125, 0.1419, 0.6126, 0.1368, 0.3874, 0.1368, 0.3988, 0.9875, 0.6012, 0.9875, 0.6017, 0.9921, 0.3983, 0.9921, 0.3983, 0.9921, 0.6017, 0.9921, 0.6022, 0.9967, 0.3978, 0.9967, 0.3978, 0.9967, 0.3909, 0.9953, 0.3927, 0.991, 0.3983, 0.9921, 0.3983, 0.9921, 0.3927, 0.991, 0.3944, 0.9866, 0.3988, 0.9875, 0.3876, 0.1368, 0.3824, 0.1368, 0.3827, 0.1419, 0.3875, 0.1419, 0.375, 0.6081, 0.3673, 0.6081, 0.3669, 0.6132, 0.3754, 0.6132, 0.3908, 0.7658, 0.3884, 0.7694, 0.384, 0.7677, 0.3875, 0.7625, 0.3875, 0.7625, 0.384, 0.7677, 0.3797, 0.7659, 0.3842, 0.7592, 0.3625, 0.6081, 0.1375, 0.6081, 0.1374, 0.6132, 0.3626, 0.6132, 0.3875, 0.7738, 0.3875, 0.9762, 0.3829, 0.9767, 0.3829, 0.7733, 0.3829, 0.7733, 0.3829, 0.9767, 0.3783, 0.9772, 0.3783, 0.7728, 0.6203, 0.7659, 0.6217, 0.7728, 0.6171, 0.7733, 0.616, 0.7677, 0.616, 0.7677, 0.6171, 0.7733, 0.6125, 0.7738, 0.6116, 0.7694, 0.6324, 0.6132, 0.6376, 0.6132, 0.6375, 0.6081, 0.6327, 0.6081, 0.3827, 0.6081, 0.375, 0.6081, 0.3746, 0.6132, 0.3831, 0.6132, 0.3944, 0.7634, 0.3908, 0.7658, 0.3875, 0.7625, 0.3927, 0.759, 0.3927, 0.759, 0.3875, 0.7625, 0.3842, 0.7592, 0.3909, 0.7547, 0.3909, 0.9953, 0.3842, 0.9908, 0.3875, 0.9875, 0.3927, 0.991, 0.3927, 0.991, 0.3875, 0.9875, 0.3908, 0.9842, 0.3944, 0.9866, 0.3831, 0.1368, 0.3746, 0.1368, 0.375, 0.1419, 0.3827, 0.1419, 0.3842, 0.2592, 0.6158, 0.2592, 0.6158, 0.4908, 0.3842, 0.4908])
me_cube.materials.append(mat_material)
me_cube.use_remesh_preserve_volume = False
me_cube.use_remesh_preserve_attributes = False
me_cube.use_mirror_vertex_groups = False
me_cube.update()
me_001 = bpy.data.meshes.new('Цилиндр.001')
me_001.from_pydata([(0.0, 0.025, -0.02), (0.0, 0.025, 0.02), (0.004877, 0.02452, -0.02), (0.004877, 0.02452, 0.02), (0.009567, 0.0231, -0.02), (0.009567, 0.0231, 0.02), (0.01389, 0.02079, -0.02), (0.01389, 0.02079, 0.02), (0.01768, 0.01768, -0.02), (0.01768, 0.01768, 0.02), (0.02079, 0.01389, -0.02), (0.02079, 0.01389, 0.02), (0.0231, 0.009567, -0.02), (0.0231, 0.009567, 0.02), (0.02452, 0.004877, -0.02), (0.02452, 0.004877, 0.02), (0.025, -1.093e-09, -0.02), (0.025, -1.093e-09, 0.02), (0.02452, -0.004877, -0.02), (0.02452, -0.004877, 0.02), (0.0231, -0.009567, -0.02), (0.0231, -0.009567, 0.02), (0.02079, -0.01389, -0.02), (0.02079, -0.01389, 0.02), (0.01768, -0.01768, -0.02), (0.01768, -0.01768, 0.02), (0.01389, -0.02079, -0.02), (0.01389, -0.02079, 0.02), (0.009567, -0.0231, -0.02), (0.009567, -0.0231, 0.02), (0.004877, -0.02452, -0.02), (0.004877, -0.02452, 0.02), (-2.186e-09, -0.025, -0.02), (-2.186e-09, -0.025, 0.02), (-0.004877, -0.02452, -0.02), (-0.004877, -0.02452, 0.02), (-0.009567, -0.0231, -0.02), (-0.009567, -0.0231, 0.02), (-0.01389, -0.02079, -0.02), (-0.01389, -0.02079, 0.02), (-0.01768, -0.01768, -0.02), (-0.01768, -0.01768, 0.02), (-0.02079, -0.01389, -0.02), (-0.02079, -0.01389, 0.02), (-0.0231, -0.009567, -0.02), (-0.0231, -0.009567, 0.02), (-0.02452, -0.004877, -0.02), (-0.02452, -0.004877, 0.02), (-0.025, 2.981e-10, -0.02), (-0.025, 2.981e-10, 0.02), (-0.02452, 0.004877, -0.02), (-0.02452, 0.004877, 0.02), (-0.0231, 0.009567, -0.02), (-0.0231, 0.009567, 0.02), (-0.02079, 0.01389, -0.02), (-0.02079, 0.01389, 0.02), (-0.01768, 0.01768, -0.02), (-0.01768, 0.01768, 0.02), (-0.01389, 0.02079, -0.02), (-0.01389, 0.02079, 0.02), (-0.009567, 0.0231, -0.02), (-0.009567, 0.0231, 0.02), (-0.004877, 0.02452, -0.02), (-0.004877, 0.02452, 0.02), (0.00368, 0.0185, 0.04393), (1.737e-10, 0.01886, 0.04393), (0.007219, 0.01743, 0.04393), (0.01048, 0.01568, 0.04393), (0.01334, 0.01334, 0.04393), (0.01568, 0.01048, 0.04393), (0.01743, 0.007219, 0.04393), (0.0185, 0.00368, 0.04393), (0.01886, -8.246e-10, 0.04393), (0.0185, -0.00368, 0.04393), (0.01743, -0.007219, 0.04393), (0.01568, -0.01048, 0.04393), (0.01334, -0.01334, 0.04393), (0.01048, -0.01568, 0.04393), (0.007219, -0.01743, 0.04393), (0.00368, -0.0185, 0.04393), (-1.475e-09, -0.01886, 0.04393), (-0.00368, -0.0185, 0.04393), (-0.007219, -0.01743, 0.04393), (-0.01048, -0.01568, 0.04393), (-0.01334, -0.01334, 0.04393), (-0.01568, -0.01048, 0.04393), (-0.01743, -0.007219, 0.04393), (-0.0185, -0.00368, 0.04393), (-0.01886, 2.249e-10, 0.04393), (-0.0185, 0.00368, 0.04393), (-0.01743, 0.007219, 0.04393), (-0.01568, 0.01048, 0.04393), (-0.01334, 0.01334, 0.04393), (-0.01048, 0.01568, 0.04393), (-0.007219, 0.01743, 0.04393), (-0.00368, 0.0185, 0.04393), (0.002543, 0.01279, 0.05636), (1.937e-10, 0.01304, 0.05636), (0.004989, 0.01204, 0.05636), (0.007243, 0.01084, 0.05636), (0.009218, 0.009218, 0.05636), (0.01084, 0.007243, 0.05636), (0.01204, 0.004989, 0.05636), (0.01279, 0.002543, 0.05636), (0.01304, -6.058e-10, 0.05636), (0.01279, -0.002543, 0.05636), (0.01204, -0.004989, 0.05636), (0.01084, -0.007243, 0.05636), (0.009218, -0.009218, 0.05636), (0.007243, -0.01084, 0.05636), (0.004989, -0.01204, 0.05636), (0.002543, -0.01279, 0.05636), (-9.46e-10, -0.01304, 0.05636), (-0.002543, -0.01279, 0.05636), (-0.004989, -0.01204, 0.05636), (-0.007243, -0.01084, 0.05636), (-0.009218, -0.009218, 0.05636), (-0.01084, -0.007243, 0.05636), (-0.01204, -0.004989, 0.05636), (-0.01279, -0.002543, 0.05636), (-0.01304, 1.195e-10, 0.05636), (-0.01279, 0.002543, 0.05636), (-0.01204, 0.004989, 0.05636), (-0.01084, 0.007243, 0.05636), (-0.009218, 0.009218, 0.05636), (-0.007243, 0.01084, 0.05636), (-0.004989, 0.01204, 0.05636), (-0.002543, 0.01279, 0.05636), (0.001045, 0.005252, 0.06256), (2.296e-10, 0.005355, 0.06256), (0.002049, 0.004947, 0.06256), (0.002975, 0.004452, 0.06256), (0.003786, 0.003786, 0.06256), (0.004452, 0.002975, 0.06256), (0.004947, 0.002049, 0.06256), (0.005252, 0.001045, 0.06256), (0.005355, -3.174e-10, 0.06256), (0.005252, -0.001045, 0.06256), (0.004947, -0.002049, 0.06256), (0.004452, -0.002975, 0.06256), (0.003786, -0.003786, 0.06256), (0.002975, -0.004452, 0.06256), (0.002049, -0.004947, 0.06256), (0.001045, -0.005252, 0.06256), (-2.385e-10, -0.005355, 0.06256), (-0.001045, -0.005252, 0.06256), (-0.002049, -0.004947, 0.06256), (-0.002975, -0.004452, 0.06256), (-0.003786, -0.003786, 0.06256), (-0.004452, -0.002975, 0.06256), (-0.004947, -0.002049, 0.06256), (-0.005252, -0.001045, 0.06256), (-0.005355, -1.952e-11, 0.06256), (-0.005252, 0.001045, 0.06256), (-0.004947, 0.002049, 0.06256), (-0.004452, 0.002975, 0.06256), (-0.003786, 0.003786, 0.06256), (-0.002975, 0.004452, 0.06256), (-0.002049, 0.004947, 0.06256), (-0.001045, 0.005252, 0.06256)], [], [(0, 1, 3, 2), (2, 3, 5, 4), (4, 5, 7, 6), (6, 7, 9, 8), (8, 9, 11, 10), (10, 11, 13, 12), (12, 13, 15, 14), (14, 15, 17, 16), (16, 17, 19, 18), (18, 19, 21, 20), (20, 21, 23, 22), (22, 23, 25, 24), (24, 25, 27, 26), (26, 27, 29, 28), (28, 29, 31, 30), (30, 31, 33, 32), (32, 33, 35, 34), (34, 35, 37, 36), (36, 37, 39, 38), (38, 39, 41, 40), (40, 41, 43, 42), (42, 43, 45, 44), (44, 45, 47, 46), (46, 47, 49, 48), (48, 49, 51, 50), (50, 51, 53, 52), (52, 53, 55, 54), (54, 55, 57, 56), (56, 57, 59, 58), (58, 59, 61, 60), (27, 25, 76, 77), (60, 61, 63, 62), (62, 63, 1, 0), (0, 2, 4, 6, 8, 10, 12, 14, 16, 18, 20, 22, 24, 26, 28, 30, 32, 34, 36, 38, 40, 42, 44, 46, 48, 50, 52, 54, 56, 58, 60, 62), (74, 73, 105, 106), (45, 43, 85, 86), (63, 61, 94, 95), (19, 17, 72, 73), (37, 35, 81, 82), (55, 53, 90, 91), (11, 9, 68, 69), (29, 27, 77, 78), (47, 45, 86, 87), (3, 1, 65, 64), (1, 63, 95, 65), (21, 19, 73, 74), (39, 37, 82, 83), (57, 55, 91, 92), (13, 11, 69, 70), (31, 29, 78, 79), (49, 47, 87, 88), (5, 3, 64, 66), (23, 21, 74, 75), (41, 39, 83, 84), (59, 57, 92, 93), (15, 13, 70, 71), (33, 31, 79, 80), (51, 49, 88, 89), (7, 5, 66, 67), (25, 23, 75, 76), (43, 41, 84, 85), (61, 59, 93, 94), (17, 15, 71, 72), (35, 33, 80, 81), (53, 51, 89, 90), (9, 7, 67, 68), (109, 108, 140, 141), (88, 87, 119, 120), (75, 74, 106, 107), (89, 88, 120, 121), (76, 75, 107, 108), (90, 89, 121, 122), (77, 76, 108, 109), (91, 90, 122, 123), (78, 77, 109, 110), (64, 65, 97, 96), (92, 91, 123, 124), (79, 78, 110, 111), (66, 64, 96, 98), (93, 92, 124, 125), (80, 79, 111, 112), (67, 66, 98, 99), (94, 93, 125, 126), (81, 80, 112, 113), (68, 67, 99, 100), (95, 94, 126, 127), (82, 81, 113, 114), (69, 68, 100, 101), (65, 95, 127, 97), (83, 82, 114, 115), (70, 69, 101, 102), (84, 83, 115, 116), (71, 70, 102, 103), (85, 84, 116, 117), (72, 71, 103, 104), (86, 85, 117, 118), (73, 72, 104, 105), (87, 86, 118, 119), (128, 129, 159, 158, 157, 156, 155, 154, 153, 152, 151, 150, 149, 148, 147, 146, 145, 144, 143, 142, 141, 140, 139, 138, 137, 136, 135, 134, 133, 132, 131, 130), (123, 122, 154, 155), (110, 109, 141, 142), (96, 97, 129, 128), (124, 123, 155, 156), (111, 110, 142, 143), (98, 96, 128, 130), (125, 124, 156, 157), (112, 111, 143, 144), (99, 98, 130, 131), (126, 125, 157, 158), (113, 112, 144, 145), (100, 99, 131, 132), (127, 126, 158, 159), (114, 113, 145, 146), (101, 100, 132, 133), (97, 127, 159, 129), (115, 114, 146, 147), (102, 101, 133, 134), (116, 115, 147, 148), (103, 102, 134, 135), (117, 116, 148, 149), (104, 103, 135, 136), (118, 117, 149, 150), (105, 104, 136, 137), (119, 118, 150, 151), (106, 105, 137, 138), (120, 119, 151, 152), (107, 106, 138, 139), (121, 120, 152, 153), (108, 107, 139, 140), (122, 121, 153, 154)])
_uv = me_001.uv_layers.new(name='UVКарта')
_uv.uv.foreach_set('vector', [1.0, 0.5, 1.0, 1.0, 0.9688, 1.0, 0.9688, 0.5, 0.9688, 0.5, 0.9688, 1.0, 0.9375, 1.0, 0.9375, 0.5, 0.9375, 0.5, 0.9375, 1.0, 0.9062, 1.0, 0.9062, 0.5, 0.9062, 0.5, 0.9062, 1.0, 0.875, 1.0, 0.875, 0.5, 0.875, 0.5, 0.875, 1.0, 0.8438, 1.0, 0.8438, 0.5, 0.8438, 0.5, 0.8438, 1.0, 0.8125, 1.0, 0.8125, 0.5, 0.8125, 0.5, 0.8125, 1.0, 0.7812, 1.0, 0.7812, 0.5, 0.7812, 0.5, 0.7812, 1.0, 0.75, 1.0, 0.75, 0.5, 0.75, 0.5, 0.75, 1.0, 0.7188, 1.0, 0.7188, 0.5, 0.7188, 0.5, 0.7188, 1.0, 0.6875, 1.0, 0.6875, 0.5, 0.6875, 0.5, 0.6875, 1.0, 0.6562, 1.0, 0.6562, 0.5, 0.6562, 0.5, 0.6562, 1.0, 0.625, 1.0, 0.625, 0.5, 0.625, 0.5, 0.625, 1.0, 0.5938, 1.0, 0.5938, 0.5, 0.5938, 0.5, 0.5938, 1.0, 0.5625, 1.0, 0.5625, 0.5, 0.5625, 0.5, 0.5625, 1.0, 0.5312, 1.0, 0.5312, 0.5, 0.5312, 0.5, 0.5312, 1.0, 0.5, 1.0, 0.5, 0.5, 0.5, 0.5, 0.5, 1.0, 0.4688, 1.0, 0.4688, 0.5, 0.4688, 0.5, 0.4688, 1.0, 0.4375, 1.0, 0.4375, 0.5, 0.4375, 0.5, 0.4375, 1.0, 0.4062, 1.0, 0.4062, 0.5, 0.4062, 0.5, 0.4062, 1.0, 0.375, 1.0, 0.375, 0.5, 0.375, 0.5, 0.375, 1.0, 0.3438, 1.0, 0.3438, 0.5, 0.3438, 0.5, 0.3438, 1.0, 0.3125, 1.0, 0.3125, 0.5, 0.3125, 0.5, 0.3125, 1.0, 0.2812, 1.0, 0.2812, 0.5, 0.2812, 0.5, 0.2812, 1.0, 0.25, 1.0, 0.25, 0.5, 0.25, 0.5, 0.25, 1.0, 0.2188, 1.0, 0.2188, 0.5, 0.2188, 0.5, 0.2188, 1.0, 0.1875, 1.0, 0.1875, 0.5, 0.1875, 0.5, 0.1875, 1.0, 0.1562, 1.0, 0.1562, 0.5, 0.1562, 0.5, 0.1562, 1.0, 0.125, 1.0, 0.125, 0.5, 0.125, 0.5, 0.125, 1.0, 0.09375, 1.0, 0.09375, 0.5, 0.09375, 0.5, 0.09375, 1.0, 0.0625, 1.0, 0.0625, 0.5, 0.5938, 1.0, 0.625, 1.0, 0.625, 1.0, 0.5938, 1.0, 0.0625, 0.5, 0.0625, 1.0, 0.03125, 1.0, 0.03125, 0.5, 0.03125, 0.5, 0.03125, 1.0, 0.0, 1.0, 0.0, 0.5, 0.75, 0.49, 0.7968, 0.4854, 0.8418, 0.4717, 0.8833, 0.4496, 0.9197, 0.4197, 0.9496, 0.3833, 0.9717, 0.3418, 0.9854, 0.2968, 0.99, 0.25, 0.9854, 0.2032, 0.9717, 0.1582, 0.9496, 0.1167, 0.9197, 0.08029, 0.8833, 0.05045, 0.8418, 0.02827, 0.7968, 0.01461, 0.75, 0.01, 0.7032, 0.01461, 0.6582, 0.02827, 0.6167, 0.05045, 0.5803, 0.08029, 0.5504, 0.1167, 0.5283, 0.1582, 0.5146, 0.2032, 0.51, 0.25, 0.5146, 0.2968, 0.5283, 0.3418, 0.5504, 0.3833, 0.5803, 0.4197, 0.6167, 0.4496, 0.6582, 0.4717, 0.7032, 0.4854, 0.6875, 1.0, 0.7188, 1.0, 0.7188, 1.0, 0.6875, 1.0, 0.3125, 1.0, 0.3438, 1.0, 0.3438, 1.0, 0.3125, 1.0, 0.03125, 1.0, 0.0625, 1.0, 0.0625, 1.0, 0.03125, 1.0, 0.7188, 1.0, 0.75, 1.0, 0.75, 1.0, 0.7188, 1.0, 0.4375, 1.0, 0.4688, 1.0, 0.4688, 1.0, 0.4375, 1.0, 0.1562, 1.0, 0.1875, 1.0, 0.1875, 1.0, 0.1562, 1.0, 0.8438, 1.0, 0.875, 1.0, 0.875, 1.0, 0.8438, 1.0, 0.5625, 1.0, 0.5938, 1.0, 0.5938, 1.0, 0.5625, 1.0, 0.2812, 1.0, 0.3125, 1.0, 0.3125, 1.0, 0.2812, 1.0, 0.9688, 1.0, 1.0, 1.0, 1.0, 1.0, 0.9688, 1.0, 0.0, 1.0, 0.03125, 1.0, 0.03125, 1.0, 0.0, 1.0, 0.6875, 1.0, 0.7188, 1.0, 0.7188, 1.0, 0.6875, 1.0, 0.4062, 1.0, 0.4375, 1.0, 0.4375, 1.0, 0.4062, 1.0, 0.125, 1.0, 0.1562, 1.0, 0.1562, 1.0, 0.125, 1.0, 0.8125, 1.0, 0.8438, 1.0, 0.8438, 1.0, 0.8125, 1.0, 0.5312, 1.0, 0.5625, 1.0, 0.5625, 1.0, 0.5312, 1.0, 0.25, 1.0, 0.2812, 1.0, 0.2812, 1.0, 0.25, 1.0, 0.9375, 1.0, 0.9688, 1.0, 0.9688, 1.0, 0.9375, 1.0, 0.6562, 1.0, 0.6875, 1.0, 0.6875, 1.0, 0.6562, 1.0, 0.375, 1.0, 0.4062, 1.0, 0.4062, 1.0, 0.375, 1.0, 0.09375, 1.0, 0.125, 1.0, 0.125, 1.0, 0.09375, 1.0, 0.7812, 1.0, 0.8125, 1.0, 0.8125, 1.0, 0.7812, 1.0, 0.5, 1.0, 0.5312, 1.0, 0.5312, 1.0, 0.5, 1.0, 0.2188, 1.0, 0.25, 1.0, 0.25, 1.0, 0.2188, 1.0, 0.9062, 1.0, 0.9375, 1.0, 0.9375, 1.0, 0.9062, 1.0, 0.625, 1.0, 0.6562, 1.0, 0.6562, 1.0, 0.625, 1.0, 0.3438, 1.0, 0.375, 1.0, 0.375, 1.0, 0.3438, 1.0, 0.0625, 1.0, 0.09375, 1.0, 0.09375, 1.0, 0.0625, 1.0, 0.75, 1.0, 0.7812, 1.0, 0.7812, 1.0, 0.75, 1.0, 0.4688, 1.0, 0.5, 1.0, 0.5, 1.0, 0.4688, 1.0, 0.1875, 1.0, 0.2188, 1.0, 0.2188, 1.0, 0.1875, 1.0, 0.875, 1.0, 0.9062, 1.0, 0.9062, 1.0, 0.875, 1.0, 0.5938, 1.0, 0.625, 1.0, 0.625, 1.0, 0.5938, 1.0, 0.25, 1.0, 0.2812, 1.0, 0.2812, 1.0, 0.25, 1.0, 0.6562, 1.0, 0.6875, 1.0, 0.6875, 1.0, 0.6562, 1.0, 0.2188, 1.0, 0.25, 1.0, 0.25, 1.0, 0.2188, 1.0, 0.625, 1.0, 0.6562, 1.0, 0.6562, 1.0, 0.625, 1.0, 0.1875, 1.0, 0.2188, 1.0, 0.2188, 1.0, 0.1875, 1.0, 0.5938, 1.0, 0.625, 1.0, 0.625, 1.0, 0.5938, 1.0, 0.1562, 1.0, 0.1875, 1.0, 0.1875, 1.0, 0.1562, 1.0, 0.5625, 1.0, 0.5938, 1.0, 0.5938, 1.0, 0.5625, 1.0, 0.9688, 1.0, 1.0, 1.0, 1.0, 1.0, 0.9688, 1.0, 0.125, 1.0, 0.1562, 1.0, 0.1562, 1.0, 0.125, 1.0, 0.5312, 1.0, 0.5625, 1.0, 0.5625, 1.0, 0.5312, 1.0, 0.9375, 1.0, 0.9688, 1.0, 0.9688, 1.0, 0.9375, 1.0, 0.09375, 1.0, 0.125, 1.0, 0.125, 1.0, 0.09375, 1.0, 0.5, 1.0, 0.5312, 1.0, 0.5312, 1.0, 0.5, 1.0, 0.9062, 1.0, 0.9375, 1.0, 0.9375, 1.0, 0.9062, 1.0, 0.0625, 1.0, 0.09375, 1.0, 0.09375, 1.0, 0.0625, 1.0, 0.4688, 1.0, 0.5, 1.0, 0.5, 1.0, 0.4688, 1.0, 0.875, 1.0, 0.9062, 1.0, 0.9062, 1.0, 0.875, 1.0, 0.03125, 1.0, 0.0625, 1.0, 0.0625, 1.0, 0.03125, 1.0, 0.4375, 1.0, 0.4688, 1.0, 0.4688, 1.0, 0.4375, 1.0, 0.8438, 1.0, 0.875, 1.0, 0.875, 1.0, 0.8438, 1.0, 0.0, 1.0, 0.03125, 1.0, 0.03125, 1.0, 0.0, 1.0, 0.4062, 1.0, 0.4375, 1.0, 0.4375, 1.0, 0.4062, 1.0, 0.8125, 1.0, 0.8438, 1.0, 0.8438, 1.0, 0.8125, 1.0, 0.375, 1.0, 0.4062, 1.0, 0.4062, 1.0, 0.375, 1.0, 0.7812, 1.0, 0.8125, 1.0, 0.8125, 1.0, 0.7812, 1.0, 0.3438, 1.0, 0.375, 1.0, 0.375, 1.0, 0.3438, 1.0, 0.75, 1.0, 0.7812, 1.0, 0.7812, 1.0, 0.75, 1.0, 0.3125, 1.0, 0.3438, 1.0, 0.3438, 1.0, 0.3125, 1.0, 0.7188, 1.0, 0.75, 1.0, 0.75, 1.0, 0.7188, 1.0, 0.2812, 1.0, 0.3125, 1.0, 0.3125, 1.0, 0.2812, 1.0, 0.2968, 0.4854, 0.25, 0.49, 0.2032, 0.4854, 0.1582, 0.4717, 0.1167, 0.4496, 0.08029, 0.4197, 0.05045, 0.3833, 0.02827, 0.3418, 0.01461, 0.2968, 0.01, 0.25, 0.01461, 0.2032, 0.02827, 0.1582, 0.05045, 0.1167, 0.08029, 0.08029, 0.1167, 0.05045, 0.1582, 0.02827, 0.2032, 0.01461, 0.25, 0.01, 0.2968, 0.01461, 0.3418, 0.02827, 0.3833, 0.05045, 0.4197, 0.08029, 0.4496, 0.1167, 0.4717, 0.1582, 0.4854, 0.2032, 0.49, 0.25, 0.4854, 0.2968, 0.4717, 0.3418, 0.4496, 0.3833, 0.4197, 0.4197, 0.3833, 0.4496, 0.3418, 0.4717, 0.1562, 1.0, 0.1875, 1.0, 0.1875, 1.0, 0.1562, 1.0, 0.5625, 1.0, 0.5938, 1.0, 0.5938, 1.0, 0.5625, 1.0, 0.9688, 1.0, 1.0, 1.0, 1.0, 1.0, 0.9688, 1.0, 0.125, 1.0, 0.1562, 1.0, 0.1562, 1.0, 0.125, 1.0, 0.5312, 1.0, 0.5625, 1.0, 0.5625, 1.0, 0.5312, 1.0, 0.9375, 1.0, 0.9688, 1.0, 0.9688, 1.0, 0.9375, 1.0, 0.09375, 1.0, 0.125, 1.0, 0.125, 1.0, 0.09375, 1.0, 0.5, 1.0, 0.5312, 1.0, 0.5312, 1.0, 0.5, 1.0, 0.9062, 1.0, 0.9375, 1.0, 0.9375, 1.0, 0.9062, 1.0, 0.0625, 1.0, 0.09375, 1.0, 0.09375, 1.0, 0.0625, 1.0, 0.4688, 1.0, 0.5, 1.0, 0.5, 1.0, 0.4688, 1.0, 0.875, 1.0, 0.9062, 1.0, 0.9062, 1.0, 0.875, 1.0, 0.03125, 1.0, 0.0625, 1.0, 0.0625, 1.0, 0.03125, 1.0, 0.4375, 1.0, 0.4688, 1.0, 0.4688, 1.0, 0.4375, 1.0, 0.8438, 1.0, 0.875, 1.0, 0.875, 1.0, 0.8438, 1.0, 0.0, 1.0, 0.03125, 1.0, 0.03125, 1.0, 0.0, 1.0, 0.4062, 1.0, 0.4375, 1.0, 0.4375, 1.0, 0.4062, 1.0, 0.8125, 1.0, 0.8438, 1.0, 0.8438, 1.0, 0.8125, 1.0, 0.375, 1.0, 0.4062, 1.0, 0.4062, 1.0, 0.375, 1.0, 0.7812, 1.0, 0.8125, 1.0, 0.8125, 1.0, 0.7812, 1.0, 0.3438, 1.0, 0.375, 1.0, 0.375, 1.0, 0.3438, 1.0, 0.75, 1.0, 0.7812, 1.0, 0.7812, 1.0, 0.75, 1.0, 0.3125, 1.0, 0.3438, 1.0, 0.3438, 1.0, 0.3125, 1.0, 0.7188, 1.0, 0.75, 1.0, 0.75, 1.0, 0.7188, 1.0, 0.2812, 1.0, 0.3125, 1.0, 0.3125, 1.0, 0.2812, 1.0, 0.6875, 1.0, 0.7188, 1.0, 0.7188, 1.0, 0.6875, 1.0, 0.25, 1.0, 0.2812, 1.0, 0.2812, 1.0, 0.25, 1.0, 0.6562, 1.0, 0.6875, 1.0, 0.6875, 1.0, 0.6562, 1.0, 0.2188, 1.0, 0.25, 1.0, 0.25, 1.0, 0.2188, 1.0, 0.625, 1.0, 0.6562, 1.0, 0.6562, 1.0, 0.625, 1.0, 0.1875, 1.0, 0.2188, 1.0, 0.2188, 1.0, 0.1875, 1.0])
me_001.materials.append(mat_material)
me_001.use_remesh_fix_poles = True
me_001.use_remesh_preserve_attributes = False
me_001.update()
me_002 = bpy.data.meshes.new('Цилиндр.002')
me_002.from_pydata([(0.0, 0.025, -0.02), (0.0, 0.025, 0.02), (0.004877, 0.02452, -0.02), (0.004877, 0.02452, 0.02), (0.009567, 0.0231, -0.02), (0.009567, 0.0231, 0.02), (0.01389, 0.02079, -0.02), (0.01389, 0.02079, 0.02), (0.01768, 0.01768, -0.02), (0.01768, 0.01768, 0.02), (0.02079, 0.01389, -0.02), (0.02079, 0.01389, 0.02), (0.0231, 0.009567, -0.02), (0.0231, 0.009567, 0.02), (0.02452, 0.004877, -0.02), (0.02452, 0.004877, 0.02), (0.025, -1.093e-09, -0.02), (0.025, -1.093e-09, 0.02), (0.02452, -0.004877, -0.02), (0.02452, -0.004877, 0.02), (0.0231, -0.009567, -0.02), (0.0231, -0.009567, 0.02), (0.02079, -0.01389, -0.02), (0.02079, -0.01389, 0.02), (0.01768, -0.01768, -0.02), (0.01768, -0.01768, 0.02), (0.01389, -0.02079, -0.02), (0.01389, -0.02079, 0.02), (0.009567, -0.0231, -0.02), (0.009567, -0.0231, 0.02), (0.004877, -0.02452, -0.02), (0.004877, -0.02452, 0.02), (-2.186e-09, -0.025, -0.02), (-2.186e-09, -0.025, 0.02), (-0.004877, -0.02452, -0.02), (-0.004877, -0.02452, 0.02), (-0.009567, -0.0231, -0.02), (-0.009567, -0.0231, 0.02), (-0.01389, -0.02079, -0.02), (-0.01389, -0.02079, 0.02), (-0.01768, -0.01768, -0.02), (-0.01768, -0.01768, 0.02), (-0.02079, -0.01389, -0.02), (-0.02079, -0.01389, 0.02), (-0.0231, -0.009567, -0.02), (-0.0231, -0.009567, 0.02), (-0.02452, -0.004877, -0.02), (-0.02452, -0.004877, 0.02), (-0.025, 2.981e-10, -0.02), (-0.025, 2.981e-10, 0.02), (-0.02452, 0.004877, -0.02), (-0.02452, 0.004877, 0.02), (-0.0231, 0.009567, -0.02), (-0.0231, 0.009567, 0.02), (-0.02079, 0.01389, -0.02), (-0.02079, 0.01389, 0.02), (-0.01768, 0.01768, -0.02), (-0.01768, 0.01768, 0.02), (-0.01389, 0.02079, -0.02), (-0.01389, 0.02079, 0.02), (-0.009567, 0.0231, -0.02), (-0.009567, 0.0231, 0.02), (-0.004877, 0.02452, -0.02), (-0.004877, 0.02452, 0.02), (0.00368, 0.0185, 0.04393), (1.737e-10, 0.01886, 0.04393), (0.007219, 0.01743, 0.04393), (0.01048, 0.01568, 0.04393), (0.01334, 0.01334, 0.04393), (0.01568, 0.01048, 0.04393), (0.01743, 0.007219, 0.04393), (0.0185, 0.00368, 0.04393), (0.01886, -8.246e-10, 0.04393), (0.0185, -0.00368, 0.04393), (0.01743, -0.007219, 0.04393), (0.01568, -0.01048, 0.04393), (0.01334, -0.01334, 0.04393), (0.01048, -0.01568, 0.04393), (0.007219, -0.01743, 0.04393), (0.00368, -0.0185, 0.04393), (-1.475e-09, -0.01886, 0.04393), (-0.00368, -0.0185, 0.04393), (-0.007219, -0.01743, 0.04393), (-0.01048, -0.01568, 0.04393), (-0.01334, -0.01334, 0.04393), (-0.01568, -0.01048, 0.04393), (-0.01743, -0.007219, 0.04393), (-0.0185, -0.00368, 0.04393), (-0.01886, 2.249e-10, 0.04393), (-0.0185, 0.00368, 0.04393), (-0.01743, 0.007219, 0.04393), (-0.01568, 0.01048, 0.04393), (-0.01334, 0.01334, 0.04393), (-0.01048, 0.01568, 0.04393), (-0.007219, 0.01743, 0.04393), (-0.00368, 0.0185, 0.04393), (0.002543, 0.01279, 0.05636), (1.937e-10, 0.01304, 0.05636), (0.004989, 0.01204, 0.05636), (0.007243, 0.01084, 0.05636), (0.009218, 0.009218, 0.05636), (0.01084, 0.007243, 0.05636), (0.01204, 0.004989, 0.05636), (0.01279, 0.002543, 0.05636), (0.01304, -6.058e-10, 0.05636), (0.01279, -0.002543, 0.05636), (0.01204, -0.004989, 0.05636), (0.01084, -0.007243, 0.05636), (0.009218, -0.009218, 0.05636), (0.007243, -0.01084, 0.05636), (0.004989, -0.01204, 0.05636), (0.002543, -0.01279, 0.05636), (-9.46e-10, -0.01304, 0.05636), (-0.002543, -0.01279, 0.05636), (-0.004989, -0.01204, 0.05636), (-0.007243, -0.01084, 0.05636), (-0.009218, -0.009218, 0.05636), (-0.01084, -0.007243, 0.05636), (-0.01204, -0.004989, 0.05636), (-0.01279, -0.002543, 0.05636), (-0.01304, 1.195e-10, 0.05636), (-0.01279, 0.002543, 0.05636), (-0.01204, 0.004989, 0.05636), (-0.01084, 0.007243, 0.05636), (-0.009218, 0.009218, 0.05636), (-0.007243, 0.01084, 0.05636), (-0.004989, 0.01204, 0.05636), (-0.002543, 0.01279, 0.05636), (0.001045, 0.005252, 0.06256), (2.296e-10, 0.005355, 0.06256), (0.002049, 0.004947, 0.06256), (0.002975, 0.004452, 0.06256), (0.003786, 0.003786, 0.06256), (0.004452, 0.002975, 0.06256), (0.004947, 0.002049, 0.06256), (0.005252, 0.001045, 0.06256), (0.005355, -3.174e-10, 0.06256), (0.005252, -0.001045, 0.06256), (0.004947, -0.002049, 0.06256), (0.004452, -0.002975, 0.06256), (0.003786, -0.003786, 0.06256), (0.002975, -0.004452, 0.06256), (0.002049, -0.004947, 0.06256), (0.001045, -0.005252, 0.06256), (-2.385e-10, -0.005355, 0.06256), (-0.001045, -0.005252, 0.06256), (-0.002049, -0.004947, 0.06256), (-0.002975, -0.004452, 0.06256), (-0.003786, -0.003786, 0.06256), (-0.004452, -0.002975, 0.06256), (-0.004947, -0.002049, 0.06256), (-0.005252, -0.001045, 0.06256), (-0.005355, -1.952e-11, 0.06256), (-0.005252, 0.001045, 0.06256), (-0.004947, 0.002049, 0.06256), (-0.004452, 0.002975, 0.06256), (-0.003786, 0.003786, 0.06256), (-0.002975, 0.004452, 0.06256), (-0.002049, 0.004947, 0.06256), (-0.001045, 0.005252, 0.06256)], [], [(0, 1, 3, 2), (2, 3, 5, 4), (4, 5, 7, 6), (6, 7, 9, 8), (8, 9, 11, 10), (10, 11, 13, 12), (12, 13, 15, 14), (14, 15, 17, 16), (16, 17, 19, 18), (18, 19, 21, 20), (20, 21, 23, 22), (22, 23, 25, 24), (24, 25, 27, 26), (26, 27, 29, 28), (28, 29, 31, 30), (30, 31, 33, 32), (32, 33, 35, 34), (34, 35, 37, 36), (36, 37, 39, 38), (38, 39, 41, 40), (40, 41, 43, 42), (42, 43, 45, 44), (44, 45, 47, 46), (46, 47, 49, 48), (48, 49, 51, 50), (50, 51, 53, 52), (52, 53, 55, 54), (54, 55, 57, 56), (56, 57, 59, 58), (58, 59, 61, 60), (27, 25, 76, 77), (60, 61, 63, 62), (62, 63, 1, 0), (0, 2, 4, 6, 8, 10, 12, 14, 16, 18, 20, 22, 24, 26, 28, 30, 32, 34, 36, 38, 40, 42, 44, 46, 48, 50, 52, 54, 56, 58, 60, 62), (74, 73, 105, 106), (45, 43, 85, 86), (63, 61, 94, 95), (19, 17, 72, 73), (37, 35, 81, 82), (55, 53, 90, 91), (11, 9, 68, 69), (29, 27, 77, 78), (47, 45, 86, 87), (3, 1, 65, 64), (1, 63, 95, 65), (21, 19, 73, 74), (39, 37, 82, 83), (57, 55, 91, 92), (13, 11, 69, 70), (31, 29, 78, 79), (49, 47, 87, 88), (5, 3, 64, 66), (23, 21, 74, 75), (41, 39, 83, 84), (59, 57, 92, 93), (15, 13, 70, 71), (33, 31, 79, 80), (51, 49, 88, 89), (7, 5, 66, 67), (25, 23, 75, 76), (43, 41, 84, 85), (61, 59, 93, 94), (17, 15, 71, 72), (35, 33, 80, 81), (53, 51, 89, 90), (9, 7, 67, 68), (109, 108, 140, 141), (88, 87, 119, 120), (75, 74, 106, 107), (89, 88, 120, 121), (76, 75, 107, 108), (90, 89, 121, 122), (77, 76, 108, 109), (91, 90, 122, 123), (78, 77, 109, 110), (64, 65, 97, 96), (92, 91, 123, 124), (79, 78, 110, 111), (66, 64, 96, 98), (93, 92, 124, 125), (80, 79, 111, 112), (67, 66, 98, 99), (94, 93, 125, 126), (81, 80, 112, 113), (68, 67, 99, 100), (95, 94, 126, 127), (82, 81, 113, 114), (69, 68, 100, 101), (65, 95, 127, 97), (83, 82, 114, 115), (70, 69, 101, 102), (84, 83, 115, 116), (71, 70, 102, 103), (85, 84, 116, 117), (72, 71, 103, 104), (86, 85, 117, 118), (73, 72, 104, 105), (87, 86, 118, 119), (128, 129, 159, 158, 157, 156, 155, 154, 153, 152, 151, 150, 149, 148, 147, 146, 145, 144, 143, 142, 141, 140, 139, 138, 137, 136, 135, 134, 133, 132, 131, 130), (123, 122, 154, 155), (110, 109, 141, 142), (96, 97, 129, 128), (124, 123, 155, 156), (111, 110, 142, 143), (98, 96, 128, 130), (125, 124, 156, 157), (112, 111, 143, 144), (99, 98, 130, 131), (126, 125, 157, 158), (113, 112, 144, 145), (100, 99, 131, 132), (127, 126, 158, 159), (114, 113, 145, 146), (101, 100, 132, 133), (97, 127, 159, 129), (115, 114, 146, 147), (102, 101, 133, 134), (116, 115, 147, 148), (103, 102, 134, 135), (117, 116, 148, 149), (104, 103, 135, 136), (118, 117, 149, 150), (105, 104, 136, 137), (119, 118, 150, 151), (106, 105, 137, 138), (120, 119, 151, 152), (107, 106, 138, 139), (121, 120, 152, 153), (108, 107, 139, 140), (122, 121, 153, 154)])
_uv = me_002.uv_layers.new(name='UVКарта')
_uv.uv.foreach_set('vector', [1.0, 0.5, 1.0, 1.0, 0.9688, 1.0, 0.9688, 0.5, 0.9688, 0.5, 0.9688, 1.0, 0.9375, 1.0, 0.9375, 0.5, 0.9375, 0.5, 0.9375, 1.0, 0.9062, 1.0, 0.9062, 0.5, 0.9062, 0.5, 0.9062, 1.0, 0.875, 1.0, 0.875, 0.5, 0.875, 0.5, 0.875, 1.0, 0.8438, 1.0, 0.8438, 0.5, 0.8438, 0.5, 0.8438, 1.0, 0.8125, 1.0, 0.8125, 0.5, 0.8125, 0.5, 0.8125, 1.0, 0.7812, 1.0, 0.7812, 0.5, 0.7812, 0.5, 0.7812, 1.0, 0.75, 1.0, 0.75, 0.5, 0.75, 0.5, 0.75, 1.0, 0.7188, 1.0, 0.7188, 0.5, 0.7188, 0.5, 0.7188, 1.0, 0.6875, 1.0, 0.6875, 0.5, 0.6875, 0.5, 0.6875, 1.0, 0.6562, 1.0, 0.6562, 0.5, 0.6562, 0.5, 0.6562, 1.0, 0.625, 1.0, 0.625, 0.5, 0.625, 0.5, 0.625, 1.0, 0.5938, 1.0, 0.5938, 0.5, 0.5938, 0.5, 0.5938, 1.0, 0.5625, 1.0, 0.5625, 0.5, 0.5625, 0.5, 0.5625, 1.0, 0.5312, 1.0, 0.5312, 0.5, 0.5312, 0.5, 0.5312, 1.0, 0.5, 1.0, 0.5, 0.5, 0.5, 0.5, 0.5, 1.0, 0.4688, 1.0, 0.4688, 0.5, 0.4688, 0.5, 0.4688, 1.0, 0.4375, 1.0, 0.4375, 0.5, 0.4375, 0.5, 0.4375, 1.0, 0.4062, 1.0, 0.4062, 0.5, 0.4062, 0.5, 0.4062, 1.0, 0.375, 1.0, 0.375, 0.5, 0.375, 0.5, 0.375, 1.0, 0.3438, 1.0, 0.3438, 0.5, 0.3438, 0.5, 0.3438, 1.0, 0.3125, 1.0, 0.3125, 0.5, 0.3125, 0.5, 0.3125, 1.0, 0.2812, 1.0, 0.2812, 0.5, 0.2812, 0.5, 0.2812, 1.0, 0.25, 1.0, 0.25, 0.5, 0.25, 0.5, 0.25, 1.0, 0.2188, 1.0, 0.2188, 0.5, 0.2188, 0.5, 0.2188, 1.0, 0.1875, 1.0, 0.1875, 0.5, 0.1875, 0.5, 0.1875, 1.0, 0.1562, 1.0, 0.1562, 0.5, 0.1562, 0.5, 0.1562, 1.0, 0.125, 1.0, 0.125, 0.5, 0.125, 0.5, 0.125, 1.0, 0.09375, 1.0, 0.09375, 0.5, 0.09375, 0.5, 0.09375, 1.0, 0.0625, 1.0, 0.0625, 0.5, 0.5938, 1.0, 0.625, 1.0, 0.625, 1.0, 0.5938, 1.0, 0.0625, 0.5, 0.0625, 1.0, 0.03125, 1.0, 0.03125, 0.5, 0.03125, 0.5, 0.03125, 1.0, 0.0, 1.0, 0.0, 0.5, 0.75, 0.49, 0.7968, 0.4854, 0.8418, 0.4717, 0.8833, 0.4496, 0.9197, 0.4197, 0.9496, 0.3833, 0.9717, 0.3418, 0.9854, 0.2968, 0.99, 0.25, 0.9854, 0.2032, 0.9717, 0.1582, 0.9496, 0.1167, 0.9197, 0.08029, 0.8833, 0.05045, 0.8418, 0.02827, 0.7968, 0.01461, 0.75, 0.01, 0.7032, 0.01461, 0.6582, 0.02827, 0.6167, 0.05045, 0.5803, 0.08029, 0.5504, 0.1167, 0.5283, 0.1582, 0.5146, 0.2032, 0.51, 0.25, 0.5146, 0.2968, 0.5283, 0.3418, 0.5504, 0.3833, 0.5803, 0.4197, 0.6167, 0.4496, 0.6582, 0.4717, 0.7032, 0.4854, 0.6875, 1.0, 0.7188, 1.0, 0.7188, 1.0, 0.6875, 1.0, 0.3125, 1.0, 0.3438, 1.0, 0.3438, 1.0, 0.3125, 1.0, 0.03125, 1.0, 0.0625, 1.0, 0.0625, 1.0, 0.03125, 1.0, 0.7188, 1.0, 0.75, 1.0, 0.75, 1.0, 0.7188, 1.0, 0.4375, 1.0, 0.4688, 1.0, 0.4688, 1.0, 0.4375, 1.0, 0.1562, 1.0, 0.1875, 1.0, 0.1875, 1.0, 0.1562, 1.0, 0.8438, 1.0, 0.875, 1.0, 0.875, 1.0, 0.8438, 1.0, 0.5625, 1.0, 0.5938, 1.0, 0.5938, 1.0, 0.5625, 1.0, 0.2812, 1.0, 0.3125, 1.0, 0.3125, 1.0, 0.2812, 1.0, 0.9688, 1.0, 1.0, 1.0, 1.0, 1.0, 0.9688, 1.0, 0.0, 1.0, 0.03125, 1.0, 0.03125, 1.0, 0.0, 1.0, 0.6875, 1.0, 0.7188, 1.0, 0.7188, 1.0, 0.6875, 1.0, 0.4062, 1.0, 0.4375, 1.0, 0.4375, 1.0, 0.4062, 1.0, 0.125, 1.0, 0.1562, 1.0, 0.1562, 1.0, 0.125, 1.0, 0.8125, 1.0, 0.8438, 1.0, 0.8438, 1.0, 0.8125, 1.0, 0.5312, 1.0, 0.5625, 1.0, 0.5625, 1.0, 0.5312, 1.0, 0.25, 1.0, 0.2812, 1.0, 0.2812, 1.0, 0.25, 1.0, 0.9375, 1.0, 0.9688, 1.0, 0.9688, 1.0, 0.9375, 1.0, 0.6562, 1.0, 0.6875, 1.0, 0.6875, 1.0, 0.6562, 1.0, 0.375, 1.0, 0.4062, 1.0, 0.4062, 1.0, 0.375, 1.0, 0.09375, 1.0, 0.125, 1.0, 0.125, 1.0, 0.09375, 1.0, 0.7812, 1.0, 0.8125, 1.0, 0.8125, 1.0, 0.7812, 1.0, 0.5, 1.0, 0.5312, 1.0, 0.5312, 1.0, 0.5, 1.0, 0.2188, 1.0, 0.25, 1.0, 0.25, 1.0, 0.2188, 1.0, 0.9062, 1.0, 0.9375, 1.0, 0.9375, 1.0, 0.9062, 1.0, 0.625, 1.0, 0.6562, 1.0, 0.6562, 1.0, 0.625, 1.0, 0.3438, 1.0, 0.375, 1.0, 0.375, 1.0, 0.3438, 1.0, 0.0625, 1.0, 0.09375, 1.0, 0.09375, 1.0, 0.0625, 1.0, 0.75, 1.0, 0.7812, 1.0, 0.7812, 1.0, 0.75, 1.0, 0.4688, 1.0, 0.5, 1.0, 0.5, 1.0, 0.4688, 1.0, 0.1875, 1.0, 0.2188, 1.0, 0.2188, 1.0, 0.1875, 1.0, 0.875, 1.0, 0.9062, 1.0, 0.9062, 1.0, 0.875, 1.0, 0.5938, 1.0, 0.625, 1.0, 0.625, 1.0, 0.5938, 1.0, 0.25, 1.0, 0.2812, 1.0, 0.2812, 1.0, 0.25, 1.0, 0.6562, 1.0, 0.6875, 1.0, 0.6875, 1.0, 0.6562, 1.0, 0.2188, 1.0, 0.25, 1.0, 0.25, 1.0, 0.2188, 1.0, 0.625, 1.0, 0.6562, 1.0, 0.6562, 1.0, 0.625, 1.0, 0.1875, 1.0, 0.2188, 1.0, 0.2188, 1.0, 0.1875, 1.0, 0.5938, 1.0, 0.625, 1.0, 0.625, 1.0, 0.5938, 1.0, 0.1562, 1.0, 0.1875, 1.0, 0.1875, 1.0, 0.1562, 1.0, 0.5625, 1.0, 0.5938, 1.0, 0.5938, 1.0, 0.5625, 1.0, 0.9688, 1.0, 1.0, 1.0, 1.0, 1.0, 0.9688, 1.0, 0.125, 1.0, 0.1562, 1.0, 0.1562, 1.0, 0.125, 1.0, 0.5312, 1.0, 0.5625, 1.0, 0.5625, 1.0, 0.5312, 1.0, 0.9375, 1.0, 0.9688, 1.0, 0.9688, 1.0, 0.9375, 1.0, 0.09375, 1.0, 0.125, 1.0, 0.125, 1.0, 0.09375, 1.0, 0.5, 1.0, 0.5312, 1.0, 0.5312, 1.0, 0.5, 1.0, 0.9062, 1.0, 0.9375, 1.0, 0.9375, 1.0, 0.9062, 1.0, 0.0625, 1.0, 0.09375, 1.0, 0.09375, 1.0, 0.0625, 1.0, 0.4688, 1.0, 0.5, 1.0, 0.5, 1.0, 0.4688, 1.0, 0.875, 1.0, 0.9062, 1.0, 0.9062, 1.0, 0.875, 1.0, 0.03125, 1.0, 0.0625, 1.0, 0.0625, 1.0, 0.03125, 1.0, 0.4375, 1.0, 0.4688, 1.0, 0.4688, 1.0, 0.4375, 1.0, 0.8438, 1.0, 0.875, 1.0, 0.875, 1.0, 0.8438, 1.0, 0.0, 1.0, 0.03125, 1.0, 0.03125, 1.0, 0.0, 1.0, 0.4062, 1.0, 0.4375, 1.0, 0.4375, 1.0, 0.4062, 1.0, 0.8125, 1.0, 0.8438, 1.0, 0.8438, 1.0, 0.8125, 1.0, 0.375, 1.0, 0.4062, 1.0, 0.4062, 1.0, 0.375, 1.0, 0.7812, 1.0, 0.8125, 1.0, 0.8125, 1.0, 0.7812, 1.0, 0.3438, 1.0, 0.375, 1.0, 0.375, 1.0, 0.3438, 1.0, 0.75, 1.0, 0.7812, 1.0, 0.7812, 1.0, 0.75, 1.0, 0.3125, 1.0, 0.3438, 1.0, 0.3438, 1.0, 0.3125, 1.0, 0.7188, 1.0, 0.75, 1.0, 0.75, 1.0, 0.7188, 1.0, 0.2812, 1.0, 0.3125, 1.0, 0.3125, 1.0, 0.2812, 1.0, 0.2968, 0.4854, 0.25, 0.49, 0.2032, 0.4854, 0.1582, 0.4717, 0.1167, 0.4496, 0.08029, 0.4197, 0.05045, 0.3833, 0.02827, 0.3418, 0.01461, 0.2968, 0.01, 0.25, 0.01461, 0.2032, 0.02827, 0.1582, 0.05045, 0.1167, 0.08029, 0.08029, 0.1167, 0.05045, 0.1582, 0.02827, 0.2032, 0.01461, 0.25, 0.01, 0.2968, 0.01461, 0.3418, 0.02827, 0.3833, 0.05045, 0.4197, 0.08029, 0.4496, 0.1167, 0.4717, 0.1582, 0.4854, 0.2032, 0.49, 0.25, 0.4854, 0.2968, 0.4717, 0.3418, 0.4496, 0.3833, 0.4197, 0.4197, 0.3833, 0.4496, 0.3418, 0.4717, 0.1562, 1.0, 0.1875, 1.0, 0.1875, 1.0, 0.1562, 1.0, 0.5625, 1.0, 0.5938, 1.0, 0.5938, 1.0, 0.5625, 1.0, 0.9688, 1.0, 1.0, 1.0, 1.0, 1.0, 0.9688, 1.0, 0.125, 1.0, 0.1562, 1.0, 0.1562, 1.0, 0.125, 1.0, 0.5312, 1.0, 0.5625, 1.0, 0.5625, 1.0, 0.5312, 1.0, 0.9375, 1.0, 0.9688, 1.0, 0.9688, 1.0, 0.9375, 1.0, 0.09375, 1.0, 0.125, 1.0, 0.125, 1.0, 0.09375, 1.0, 0.5, 1.0, 0.5312, 1.0, 0.5312, 1.0, 0.5, 1.0, 0.9062, 1.0, 0.9375, 1.0, 0.9375, 1.0, 0.9062, 1.0, 0.0625, 1.0, 0.09375, 1.0, 0.09375, 1.0, 0.0625, 1.0, 0.4688, 1.0, 0.5, 1.0, 0.5, 1.0, 0.4688, 1.0, 0.875, 1.0, 0.9062, 1.0, 0.9062, 1.0, 0.875, 1.0, 0.03125, 1.0, 0.0625, 1.0, 0.0625, 1.0, 0.03125, 1.0, 0.4375, 1.0, 0.4688, 1.0, 0.4688, 1.0, 0.4375, 1.0, 0.8438, 1.0, 0.875, 1.0, 0.875, 1.0, 0.8438, 1.0, 0.0, 1.0, 0.03125, 1.0, 0.03125, 1.0, 0.0, 1.0, 0.4062, 1.0, 0.4375, 1.0, 0.4375, 1.0, 0.4062, 1.0, 0.8125, 1.0, 0.8438, 1.0, 0.8438, 1.0, 0.8125, 1.0, 0.375, 1.0, 0.4062, 1.0, 0.4062, 1.0, 0.375, 1.0, 0.7812, 1.0, 0.8125, 1.0, 0.8125, 1.0, 0.7812, 1.0, 0.3438, 1.0, 0.375, 1.0, 0.375, 1.0, 0.3438, 1.0, 0.75, 1.0, 0.7812, 1.0, 0.7812, 1.0, 0.75, 1.0, 0.3125, 1.0, 0.3438, 1.0, 0.3438, 1.0, 0.3125, 1.0, 0.7188, 1.0, 0.75, 1.0, 0.75, 1.0, 0.7188, 1.0, 0.2812, 1.0, 0.3125, 1.0, 0.3125, 1.0, 0.2812, 1.0, 0.6875, 1.0, 0.7188, 1.0, 0.7188, 1.0, 0.6875, 1.0, 0.25, 1.0, 0.2812, 1.0, 0.2812, 1.0, 0.25, 1.0, 0.6562, 1.0, 0.6875, 1.0, 0.6875, 1.0, 0.6562, 1.0, 0.2188, 1.0, 0.25, 1.0, 0.25, 1.0, 0.2188, 1.0, 0.625, 1.0, 0.6562, 1.0, 0.6562, 1.0, 0.625, 1.0, 0.1875, 1.0, 0.2188, 1.0, 0.2188, 1.0, 0.1875, 1.0])
me_002.materials.append(mat_material)
me_002.use_remesh_fix_poles = True
me_002.use_remesh_preserve_attributes = False
me_002.update()

# ---- objects
ob_monitor = bpy.data.objects.new('Monitor', me_cube)
ob_x = bpy.data.objects.new('Пустышка', None)
ob_lamp_1 = bpy.data.objects.new('Lamp_1', me_001)
ob_lamp_2 = bpy.data.objects.new('Lamp_2', me_002)
ob_x_1 = bpy.data.objects.new('Камера', cam_x)

# ---- transforms, parenting, visibility, modifiers, constraints
ob_monitor.location = (0.0, 0.0, 0.0)
ob_monitor.scale = (0.75, 0.04, 0.75)
ob_monitor.lock_rotations_4d = False
ob_monitor.empty_display_type = 'ARROWS'
ob_monitor.lineart.crease_threshold = 0.0
ob_x.location = (0.0, 5.15, 0.0)
ob_x.rotation_euler = (1.571, -0.0, -0.0)
ob_x.empty_display_type = 'IMAGE'
ob_x.empty_display_size = 5.0
ob_lamp_1.location = (-0.71, -0.04, 0.485)
ob_lamp_1.rotation_euler = (1.571, -0.0, 0.0)
ob_lamp_1.scale = (1.2, 1.2, 0.6)
ob_lamp_2.location = (-0.71, -0.04, 0.565)
ob_lamp_2.rotation_euler = (1.571, -0.0, 0.0)
ob_lamp_2.scale = (1.2, 1.2, 0.6)
ob_x_1.location = (2.711, -3.64, 1.387)
ob_x_1.rotation_euler = (1.271, 2.297e-08, 0.6004)
ob_x_1.scale = (3.847, 3.847, 3.847)

# ---- collection membership
col_collection.objects.link(ob_monitor)
col_collection.objects.link(ob_x)
col_collection.objects.link(ob_lamp_1)
col_collection.objects.link(ob_lamp_2)
col_collection.objects.link(ob_x_1)

# ---- scene / render settings (as saved in the file)
scene.camera = ob_x_1
scene.frame_start = 1; scene.frame_end = 250; scene.frame_set(1)
scene.render.engine = 'BLENDER_EEVEE_NEXT'
scene.cycles.use_denoising = False
scene.cycles.samples = 128
scene.cycles.sampling_pattern = 'TABULATED_SOBOL'
scene.cycles.use_adaptive_sampling = False
scene.cycles.use_light_tree = False
scene.view_settings.view_transform = 'Filmic'
bpy.context.view_layer.update()
